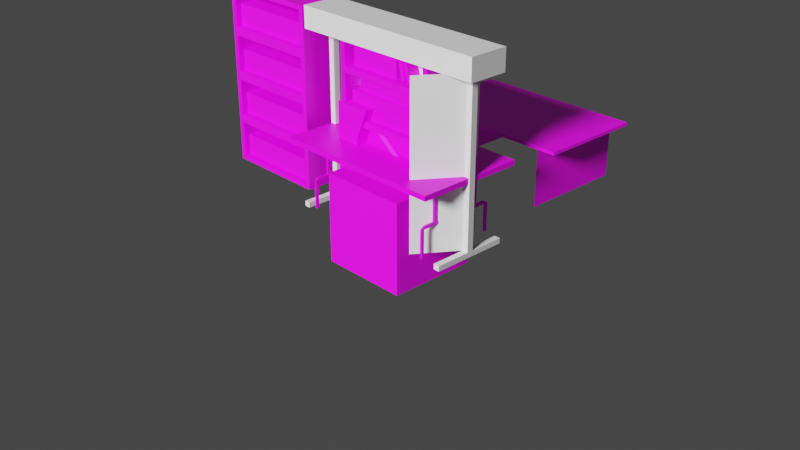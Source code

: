 # Source: Saad_Props.blend  (saved by Blender 2.91.10; exported with 4.5.12 LTS)
import bpy
from mathutils import Matrix  # noqa: F401  (used for matrix-valued properties, if any)

bpy.ops.wm.read_factory_settings(use_empty=True)
scene = bpy.context.scene
scene.name = 'Scene'

# ---- collections
col_collection = bpy.data.collections.new('Collection'); scene.collection.children.link(col_collection)
col_folding_tables = bpy.data.collections.new('Folding Tables'); scene.collection.children.link(col_folding_tables)
col_bookshelf = bpy.data.collections.new('Bookshelf'); scene.collection.children.link(col_bookshelf)
col_turnstile = bpy.data.collections.new('Turnstile'); scene.collection.children.link(col_turnstile)
col_electrical_box = bpy.data.collections.new('Electrical Box'); scene.collection.children.link(col_electrical_box)
col_stack_of_papers = bpy.data.collections.new('Stack of Papers'); scene.collection.children.link(col_stack_of_papers)
col_stapler = bpy.data.collections.new('Stapler'); scene.collection.children.link(col_stapler)

# ---- images (referenced by path relative to the original .blend; pixels are not part of the script)
import os
ASSET_DIR = os.environ.get("B2B_ASSET_DIR", "")  # directory of the original .blend (textures are referenced by path, not embedded)
HERE = os.path.dirname(os.path.abspath(__file__))  # packed textures are extracted next to this script under _unpacked/

def load_image(name, relpath, width, height, colorspace="sRGB"):
    """Load a texture the original file referenced (path relative to the .blend, or extracted next to this script)."""
    p = next((c for c in (os.path.join(HERE, relpath), os.path.join(ASSET_DIR, relpath)) if relpath and os.path.exists(c)), "")
    if p:
        img = bpy.data.images.load(p, check_existing=True)
        img.name = name
    else:  # same state as the original file: an image datablock whose file is absent (Cycles renders it pink)
        img = bpy.data.images.new(name, width, height)
        img.source = "FILE"
        img.filepath = "//" + (relpath or name)
    img.colorspace_settings.name = colorspace
    return img
img_uvmap_jpg = load_image('UVMap.jpg', 'UVMap.jpg', 1024, 1024, 'sRGB')
img_broom_png = load_image('Broom.png', 'Broom.png', 1024, 1024, 'sRGB')
img_sodacan_psd = load_image('SodaCan.psd', 'SodaCan.psd', 1024, 1024, 'sRGB')
img_foldingtable_png_001 = load_image('FoldingTable.png.001', 'FoldingTable.png', 1024, 1024, 'sRGB')
img_bookshelf_png = load_image('Bookshelf.png', 'Bookshelf.png', 1024, 1024, 'sRGB')
img_turnstile_png = load_image('Turnstile.png', 'Turnstile.png', 1024, 1024, 'sRGB')
img_elecbox_png_001 = load_image('ElecBox.png.001', 'ElecBox.png', 1024, 1024, 'sRGB')
img_elecbox_cover_psd_png = load_image('ElecBox_Cover.psd.png', 'ElecBox_Cover.psd.png', 1024, 1024, 'sRGB')

# ---- materials (node trees are filled in below, after node groups)
mat_uvmap = bpy.data.materials.new('UVMap')
mat_uvmap.use_transparent_shadow = False
mat_broom = bpy.data.materials.new('Broom')
mat_broom.use_transparent_shadow = False
mat_soda = bpy.data.materials.new('Soda')
mat_soda.use_transparent_shadow = False
mat_folding_table_1 = bpy.data.materials.new('Folding Table 1')
mat_folding_table_1.use_transparent_shadow = False
mat_bookshelf = bpy.data.materials.new('Bookshelf')
mat_bookshelf.use_transparent_shadow = False
mat_turnstile = bpy.data.materials.new('Turnstile')
mat_turnstile.use_transparent_shadow = False
mat_turnstile_tall = bpy.data.materials.new('Turnstile_Tall')
mat_turnstile_tall.use_transparent_shadow = False
mat_m_elecbox = bpy.data.materials.new('M_ElecBox')
mat_m_elecbox.use_transparent_shadow = False
mat_m_elecbox_cover = bpy.data.materials.new('M_ElecBox_Cover')
mat_m_elecbox_cover.use_transparent_shadow = False
mat_papers = bpy.data.materials.new('Papers')
mat_papers.use_transparent_shadow = False
mat_stapler = bpy.data.materials.new('Stapler')
mat_stapler.use_transparent_shadow = False

# ---- material node trees
mat_uvmap.use_nodes = True; mat_uvmap.node_tree.nodes.clear()
_N = mat_uvmap.node_tree.nodes; _L = mat_uvmap.node_tree.links
n0 = _N.new('ShaderNodeBsdfPrincipled'); n0.name = 'Principled BSDF'; n0.location = (10, 300)
n0.distribution = 'GGX'
n0.subsurface_method = 'BURLEY'
n0.inputs[3].default_value = 1.45
n0.inputs[27].default_value = (0.0, 0.0, 0.0, 1.0)
n0.inputs[28].default_value = 1.0
n1 = _N.new('ShaderNodeOutputMaterial'); n1.name = 'Material Output'; n1.location = (300, 300)
n2 = _N.new('ShaderNodeTexImage'); n2.name = 'Image Texture'; n2.location = (-323, 194)
n2.image = img_uvmap_jpg
_L.new(n0.outputs[0], n1.inputs[0])
_L.new(n2.outputs[0], n0.inputs[0])
n1.is_active_output = True
mat_broom.use_nodes = True; mat_broom.node_tree.nodes.clear()
_N = mat_broom.node_tree.nodes; _L = mat_broom.node_tree.links
n0 = _N.new('ShaderNodeBsdfPrincipled'); n0.name = 'Principled BSDF'; n0.location = (10, 300)
n0.distribution = 'GGX'
n0.subsurface_method = 'BURLEY'
n0.inputs[3].default_value = 1.45
n0.inputs[27].default_value = (0.0, 0.0, 0.0, 1.0)
n0.inputs[28].default_value = 1.0
n1 = _N.new('ShaderNodeOutputMaterial'); n1.name = 'Material Output'; n1.location = (300, 300)
n2 = _N.new('ShaderNodeTexImage'); n2.name = 'Image Texture'; n2.location = (-403, 231)
n2.image = img_broom_png
n2.interpolation = 'Closest'
_L.new(n0.outputs[0], n1.inputs[0])
_L.new(n2.outputs[0], n0.inputs[0])
n1.is_active_output = True
mat_soda.use_nodes = True; mat_soda.node_tree.nodes.clear()
_N = mat_soda.node_tree.nodes; _L = mat_soda.node_tree.links
n0 = _N.new('ShaderNodeBsdfPrincipled'); n0.name = 'Principled BSDF'; n0.location = (10, 300)
n0.distribution = 'GGX'
n0.subsurface_method = 'BURLEY'
n0.inputs[3].default_value = 1.45
n0.inputs[27].default_value = (0.0, 0.0, 0.0, 1.0)
n0.inputs[28].default_value = 1.0
n1 = _N.new('ShaderNodeOutputMaterial'); n1.name = 'Material Output'; n1.location = (300, 300)
n2 = _N.new('ShaderNodeTexImage'); n2.name = 'Image Texture'; n2.location = (-323, 194)
n2.image = img_sodacan_psd
n2.interpolation = 'Closest'
_L.new(n0.outputs[0], n1.inputs[0])
_L.new(n2.outputs[0], n0.inputs[0])
n1.is_active_output = True
mat_folding_table_1.use_nodes = True; mat_folding_table_1.node_tree.nodes.clear()
_N = mat_folding_table_1.node_tree.nodes; _L = mat_folding_table_1.node_tree.links
n0 = _N.new('ShaderNodeBsdfPrincipled'); n0.name = 'Principled BSDF'; n0.location = (10, 300)
n0.distribution = 'GGX'
n0.subsurface_method = 'BURLEY'
n0.inputs[3].default_value = 1.45
n0.inputs[27].default_value = (0.0, 0.0, 0.0, 1.0)
n0.inputs[28].default_value = 1.0
n1 = _N.new('ShaderNodeOutputMaterial'); n1.name = 'Material Output'; n1.location = (300, 300)
n2 = _N.new('ShaderNodeTexImage'); n2.name = 'Image Texture'; n2.location = (-533, 195)
n2.image = img_foldingtable_png_001
n2.interpolation = 'Closest'
_L.new(n0.outputs[0], n1.inputs[0])
_L.new(n2.outputs[0], n0.inputs[0])
_L.new(n2.outputs[1], n0.inputs[4])
n1.is_active_output = True
mat_bookshelf.use_nodes = True; mat_bookshelf.node_tree.nodes.clear()
_N = mat_bookshelf.node_tree.nodes; _L = mat_bookshelf.node_tree.links
n0 = _N.new('ShaderNodeBsdfPrincipled'); n0.name = 'Principled BSDF'; n0.location = (10, 300)
n0.distribution = 'GGX'
n0.subsurface_method = 'BURLEY'
n0.inputs[3].default_value = 1.45
n0.inputs[27].default_value = (0.0, 0.0, 0.0, 1.0)
n0.inputs[28].default_value = 1.0
n1 = _N.new('ShaderNodeOutputMaterial'); n1.name = 'Material Output'; n1.location = (300, 300)
n2 = _N.new('ShaderNodeTexImage'); n2.name = 'Image Texture.001'; n2.location = (-364, 220)
n2.image = img_bookshelf_png
n2.interpolation = 'Closest'
_L.new(n0.outputs[0], n1.inputs[0])
_L.new(n2.outputs[0], n0.inputs[0])
n1.is_active_output = True
mat_turnstile.use_nodes = True; mat_turnstile.node_tree.nodes.clear()
_N = mat_turnstile.node_tree.nodes; _L = mat_turnstile.node_tree.links
n0 = _N.new('ShaderNodeBsdfPrincipled'); n0.name = 'Principled BSDF'; n0.location = (10, 300)
n0.distribution = 'GGX'
n0.subsurface_method = 'BURLEY'
n0.inputs[3].default_value = 1.45
n0.inputs[27].default_value = (0.0, 0.0, 0.0, 1.0)
n0.inputs[28].default_value = 1.0
n1 = _N.new('ShaderNodeOutputMaterial'); n1.name = 'Material Output'; n1.location = (300, 300)
n2 = _N.new('ShaderNodeTexImage'); n2.name = 'Image Texture'; n2.location = (-334, 240)
n2.image = img_turnstile_png
_L.new(n0.outputs[0], n1.inputs[0])
_L.new(n2.outputs[0], n0.inputs[0])
n1.is_active_output = True
mat_turnstile_tall.use_nodes = True; mat_turnstile_tall.node_tree.nodes.clear()
_N = mat_turnstile_tall.node_tree.nodes; _L = mat_turnstile_tall.node_tree.links
n0 = _N.new('ShaderNodeBsdfPrincipled'); n0.name = 'Principled BSDF'; n0.location = (10, 300)
n0.distribution = 'GGX'
n0.subsurface_method = 'BURLEY'
n0.inputs[3].default_value = 1.45
n0.inputs[27].default_value = (0.0, 0.0, 0.0, 1.0)
n0.inputs[28].default_value = 1.0
n1 = _N.new('ShaderNodeOutputMaterial'); n1.name = 'Material Output'; n1.location = (300, 300)
_L.new(n0.outputs[0], n1.inputs[0])
n1.is_active_output = True
mat_m_elecbox.use_nodes = True; mat_m_elecbox.node_tree.nodes.clear()
_N = mat_m_elecbox.node_tree.nodes; _L = mat_m_elecbox.node_tree.links
n0 = _N.new('ShaderNodeBsdfPrincipled'); n0.name = 'Principled BSDF'; n0.location = (10, 300)
n0.distribution = 'GGX'
n0.subsurface_method = 'BURLEY'
n0.inputs[3].default_value = 1.45
n0.inputs[27].default_value = (0.0, 0.0, 0.0, 1.0)
n0.inputs[28].default_value = 1.0
n1 = _N.new('ShaderNodeOutputMaterial'); n1.name = 'Material Output'; n1.location = (300, 300)
n2 = _N.new('ShaderNodeTexImage'); n2.name = 'Image Texture'; n2.location = (-427, 242)
n2.image = img_elecbox_png_001
n2.interpolation = 'Closest'
_L.new(n0.outputs[0], n1.inputs[0])
_L.new(n2.outputs[0], n0.inputs[0])
n1.is_active_output = True
mat_m_elecbox_cover.use_nodes = True; mat_m_elecbox_cover.node_tree.nodes.clear()
_N = mat_m_elecbox_cover.node_tree.nodes; _L = mat_m_elecbox_cover.node_tree.links
n0 = _N.new('ShaderNodeBsdfPrincipled'); n0.name = 'Principled BSDF'; n0.location = (10, 300)
n0.distribution = 'GGX'
n0.subsurface_method = 'BURLEY'
n0.inputs[3].default_value = 1.45
n0.inputs[27].default_value = (0.0, 0.0, 0.0, 1.0)
n0.inputs[28].default_value = 1.0
n1 = _N.new('ShaderNodeOutputMaterial'); n1.name = 'Material Output'; n1.location = (300, 300)
n2 = _N.new('ShaderNodeTexImage'); n2.name = 'Image Texture'; n2.location = (-320, 220)
n2.image = img_elecbox_cover_psd_png
_L.new(n0.outputs[0], n1.inputs[0])
_L.new(n2.outputs[0], n0.inputs[0])
n1.is_active_output = True
mat_papers.use_nodes = True; mat_papers.node_tree.nodes.clear()
_N = mat_papers.node_tree.nodes; _L = mat_papers.node_tree.links
n0 = _N.new('ShaderNodeBsdfPrincipled'); n0.name = 'Principled BSDF'; n0.location = (10, 300)
n0.distribution = 'GGX'
n0.subsurface_method = 'BURLEY'
n0.inputs[3].default_value = 1.45
n0.inputs[27].default_value = (0.0, 0.0, 0.0, 1.0)
n0.inputs[28].default_value = 1.0
n1 = _N.new('ShaderNodeOutputMaterial'); n1.name = 'Material Output'; n1.location = (300, 300)
_L.new(n0.outputs[0], n1.inputs[0])
n1.is_active_output = True
mat_stapler.use_nodes = True; mat_stapler.node_tree.nodes.clear()
_N = mat_stapler.node_tree.nodes; _L = mat_stapler.node_tree.links
n0 = _N.new('ShaderNodeBsdfPrincipled'); n0.name = 'Principled BSDF'; n0.location = (10, 300)
n0.distribution = 'GGX'
n0.subsurface_method = 'BURLEY'
n0.inputs[3].default_value = 1.45
n0.inputs[27].default_value = (0.0, 0.0, 0.0, 1.0)
n0.inputs[28].default_value = 1.0
n1 = _N.new('ShaderNodeOutputMaterial'); n1.name = 'Material Output'; n1.location = (300, 300)
_L.new(n0.outputs[0], n1.inputs[0])
n1.is_active_output = True

# ---- world
world_world = bpy.data.worlds.new('World'); scene.world = world_world
world_world.use_nodes = True; world_world.node_tree.nodes.clear()
_N = world_world.node_tree.nodes; _L = world_world.node_tree.links
n0 = _N.new('ShaderNodeOutputWorld'); n0.name = 'World Output'; n0.location = (300, 300)
n1 = _N.new('ShaderNodeBackground'); n1.name = 'Background'; n1.location = (10, 300)
n1.inputs[0].default_value = (0.05088, 0.05088, 0.05088, 1.0)
_L.new(n1.outputs[0], n0.inputs[0])
n0.is_active_output = True
world_world.color = (0.05088, 0.05088, 0.05088)
world_world.use_sun_shadow = False
world_world.sun_shadow_jitter_overblur = 0.0

# ---- cameras
cam_camera = bpy.data.cameras.new('Camera')
cam_camera.clip_end = 100.0
cam_camera.ortho_scale = 7.314

# ---- lights
light_light = bpy.data.lights.new('Light', 'SUN')
light_light.transmission_factor = 0.0
light_light.angle = 0.1993
light_light.energy = 5.0
light_light.shadow_soft_size = 0.1
light_light.shadow_cascade_max_distance = 1000.0

# ---- meshes
me_cube_013 = bpy.data.meshes.new('Cube.013')
me_cube_013.from_pydata([(-1.0, -1.0, -1.0), (-1.0, -1.0, 1.0), (-1.0, 1.0, -1.0), (-1.0, 1.0, 1.0), (1.0, -1.0, -1.0), (1.0, -1.0, 1.0), (1.0, 1.0, -1.0), (1.0, 1.0, 1.0)], [], [(0, 1, 3, 2), (2, 3, 7, 6), (6, 7, 5, 4), (4, 5, 1, 0), (2, 6, 4, 0), (7, 3, 1, 5)])
_uv = me_cube_013.uv_layers.new(name='UVMap')
_uv.uv.foreach_set('vector', [0.375, 0.0, 0.625, 0.0, 0.625, 0.25, 0.375, 0.25, 0.375, 0.25, 0.625, 0.25, 0.625, 0.5, 0.375, 0.5, 0.375, 0.5, 0.625, 0.5, 0.625, 0.75, 0.375, 0.75, 0.375, 0.75, 0.625, 0.75, 0.625, 1.0, 0.375, 1.0, 0.125, 0.5, 0.375, 0.5, 0.375, 0.75, 0.125, 0.75, 0.625, 0.5, 0.875, 0.5, 0.875, 0.75, 0.625, 0.75])
me_cube_013.materials.append(mat_uvmap)
me_cube_013.use_remesh_fix_poles = True
me_cube_013.use_remesh_preserve_attributes = False
me_cube_013.use_mirror_vertex_groups = False
me_cube_013.update()
me_cube_015 = bpy.data.meshes.new('Cube.015')
me_cube_015.from_pydata([(-0.2265, -0.02782, 2.483e-08), (-0.1332, -0.02782, 0.4165), (-0.2265, 0.02782, 2.483e-08), (-0.1332, 0.02782, 0.4165), (0.2265, -0.02782, 2.483e-08), (0.1332, -0.02782, 0.4165), (0.2265, 0.02782, 2.483e-08), (0.1332, 0.02782, 0.4165), (0.0, 0.02519, 0.4165), (-0.02182, 0.0126, 0.4165), (-0.02182, -0.0126, 0.4165), (2.202e-09, -0.02519, 0.4165), (0.02182, -0.0126, 0.4165), (0.02182, 0.0126, 0.4165), (0.0, 0.02782, 0.4165), (0.0, -0.02782, 0.4165), (0.0, 0.02519, 1.663), (-0.02182, 0.0126, 1.663), (-0.02182, -0.0126, 1.663), (2.202e-09, -0.02519, 1.663), (0.02182, -0.0126, 1.663), (0.02182, 0.0126, 1.663), (1.407e-10, -4.145e-10, 1.663)], [], [(0, 1, 3, 2), (2, 3, 14, 7, 6), (6, 7, 5, 4), (4, 5, 15, 1, 0), (2, 6, 4, 0), (7, 14, 8, 13), (8, 14, 3, 9), (3, 1, 10, 9), (1, 15, 11, 10), (11, 15, 5, 12), (5, 7, 13, 12), (12, 13, 21, 20), (10, 11, 19, 18), (8, 9, 17, 16), (13, 8, 16, 21), (11, 12, 20, 19), (9, 10, 18, 17), (21, 16, 22), (19, 20, 22), (17, 18, 22), (20, 21, 22), (18, 19, 22), (16, 17, 22)])
_uv = me_cube_015.uv_layers.new(name='UVMap')
_uv.uv.foreach_set('vector', [0.8399, 0.1174, 0.8408, 0.8769, 0.7418, 0.877, 0.7409, 0.1175, 0.9932, 0.1299, 0.8272, 0.871, 0.5901, 0.871, 0.3531, 0.871, 0.2226, 0.1299, 0.8399, 0.1174, 0.8393, 0.8769, 0.7403, 0.8768, 0.7409, 0.1173, 0.9932, 0.1299, 0.8272, 0.871, 0.5901, 0.871, 0.3531, 0.871, 0.2226, 0.1299, 0.9932, 0.1299, 0.187, 0.1299, 0.187, 0.03094, 0.9932, 0.03094, 0.5096, 0.8884, 0.604, 0.8884, 0.604, 0.8903, 0.5886, 0.8992, 0.604, 0.8903, 0.604, 0.8884, 0.6985, 0.8884, 0.6195, 0.8992, 0.6985, 0.8884, 0.6985, 0.9279, 0.6195, 0.9171, 0.6195, 0.8992, 0.6985, 0.9279, 0.604, 0.9279, 0.604, 0.926, 0.6195, 0.9171, 0.604, 0.926, 0.604, 0.9279, 0.5096, 0.9279, 0.5886, 0.9171, 0.5096, 0.9279, 0.5096, 0.8884, 0.5886, 0.8992, 0.5886, 0.9171, 0.04787, 0.0006682, 0.06807, 0.0006682, 0.06807, 1.0, 0.04787, 1.0, 0.1287, 0.0006681, 0.1489, 0.0006681, 0.1489, 1.0, 0.1287, 1.0, 0.08828, 0.0006682, 0.1085, 0.0006681, 0.1085, 1.0, 0.08828, 1.0, 0.06807, 0.0006682, 0.08828, 0.0006682, 0.08828, 1.0, 0.06807, 1.0, 0.1489, 0.0006681, 0.1691, 0.0006681, 0.1691, 1.0, 0.1489, 1.0, 0.1085, 0.0006681, 0.1287, 0.0006681, 0.1287, 1.0, 0.1085, 1.0, 0.02098, 0.597, 0.01224, 0.602, 0.01224, 0.5919, 0.01224, 0.5818, 0.02098, 0.5869, 0.01224, 0.5919, 0.003499, 0.597, 0.003499, 0.5869, 0.01224, 0.5919, 0.02098, 0.5869, 0.02098, 0.597, 0.01224, 0.5919, 0.003499, 0.5869, 0.01224, 0.5818, 0.01224, 0.5919, 0.01224, 0.602, 0.003499, 0.597, 0.01224, 0.5919])
me_cube_015.materials.append(mat_broom)
me_cube_015.use_remesh_fix_poles = True
me_cube_015.use_remesh_preserve_attributes = False
me_cube_015.use_mirror_vertex_groups = False
me_cube_015.update()
me_cylinder = bpy.data.meshes.new('Cylinder')
me_cylinder.from_pydata([(4.657e-10, 0.06864, 7.451e-09), (0.0, 0.08, 0.01024), (0.0, 0.06864, 0.24), (0.0, 0.08, 0.2298), (0.05366, 0.0428, 7.451e-09), (0.06255, 0.04988, 0.01024), (0.05366, 0.0428, 0.24), (0.06255, 0.04988, 0.2298), (0.06692, -0.01527, 7.451e-09), (0.07799, -0.0178, 0.01024), (0.06692, -0.01527, 0.24), (0.07799, -0.0178, 0.2298), (0.02978, -0.06184, 7.451e-09), (0.03471, -0.07208, 0.01024), (0.02978, -0.06184, 0.24), (0.03471, -0.07208, 0.2298), (-0.02978, -0.06184, 7.451e-09), (-0.03471, -0.07208, 0.01024), (-0.02978, -0.06184, 0.24), (-0.03471, -0.07208, 0.2298), (-0.06692, -0.01527, 7.451e-09), (-0.07799, -0.0178, 0.01024), (-0.06692, -0.01527, 0.24), (-0.07799, -0.0178, 0.2298), (-0.05366, 0.0428, 7.451e-09), (-0.06255, 0.04988, 0.01024), (-0.05366, 0.0428, 0.24), (-0.06255, 0.04988, 0.2298), (-3.193e-09, -3.725e-09, 7.451e-09), (-3.808e-10, 0.06062, 0.2338), (0.04739, 0.0378, 0.2338), (0.0591, -0.01349, 0.2338), (0.0263, -0.05462, 0.2338), (-0.0263, -0.05462, 0.2338), (-0.0591, -0.01349, 0.2338), (-0.04739, 0.0378, 0.2338), (-3.671e-09, -3.845e-09, 0.2338)], [], [(25, 27, 3, 1), (9, 11, 15, 13), (13, 15, 19, 17), (17, 19, 23, 21), (21, 23, 27, 25), (5, 7, 11, 9), (10, 6, 30, 31), (1, 3, 7, 5), (1, 5, 4, 0), (7, 3, 2, 6), (5, 9, 8, 4), (11, 7, 6, 10), (9, 13, 12, 8), (15, 11, 10, 14), (13, 17, 16, 12), (19, 15, 14, 18), (17, 21, 20, 16), (23, 19, 18, 22), (21, 25, 24, 20), (27, 23, 22, 26), (25, 1, 0, 24), (3, 27, 26, 2), (12, 16, 28), (26, 22, 34, 35), (14, 10, 31, 32), (2, 26, 35, 29), (18, 14, 32, 33), (6, 2, 29, 30), (22, 18, 33, 34), (8, 12, 28), (0, 4, 28), (20, 24, 28), (4, 8, 28), (24, 0, 28), (16, 20, 28), (34, 33, 36), (30, 29, 36), (33, 32, 36), (29, 35, 36), (32, 31, 36), (35, 34, 36), (31, 30, 36)])
_uv = me_cylinder.uv_layers.new(name='UVMap')
_uv.uv.foreach_set('vector', [0.7118, 0.0001877, 0.7118, 0.4503, 0.5695, 0.4503, 0.5695, 0.0001877, 0.2848, 0.0001878, 0.2848, 0.4503, 0.1425, 0.4503, 0.1425, 0.0001877, 0.1425, 0.0001877, 0.1425, 0.4503, 0.0001876, 0.4503, 0.0001878, 0.0001876, 0.9965, 0.0001876, 0.9965, 0.4503, 0.8542, 0.4503, 0.8542, 0.0001876, 0.8542, 0.0001876, 0.8542, 0.4503, 0.7118, 0.4503, 0.7118, 0.0001877, 0.4272, 0.0001878, 0.4272, 0.4503, 0.2848, 0.4503, 0.2848, 0.0001878, 0.7906, 0.941, 0.604, 0.8978, 0.6247, 0.8712, 0.7827, 0.9083, 0.5695, 0.0001877, 0.5695, 0.4503, 0.4272, 0.4503, 0.4272, 0.0001878, 0.3247, 0.754, 0.2074, 0.7262, 0.224, 0.7047, 0.3186, 0.7276, 0.5715, 0.9397, 0.4685, 0.7257, 0.5215, 0.7249, 0.604, 0.8978, 0.2074, 0.7262, 0.1553, 0.6178, 0.1825, 0.6173, 0.224, 0.7047, 0.8031, 0.9926, 0.5715, 0.9397, 0.604, 0.8978, 0.7906, 0.941, 0.1553, 0.6178, 0.2081, 0.5101, 0.2252, 0.5312, 0.1825, 0.6173, 0.9888, 0.8445, 0.8031, 0.9926, 0.7906, 0.941, 0.9407, 0.8222, 0.2081, 0.5101, 0.3258, 0.4863, 0.32, 0.5127, 0.2252, 0.5312, 0.9888, 0.6069, 0.9888, 0.8445, 0.9407, 0.8222, 0.9413, 0.6307, 0.3258, 0.4863, 0.42, 0.5612, 0.3958, 0.5735, 0.32, 0.5127, 0.8031, 0.4588, 0.9888, 0.6069, 0.9413, 0.6307, 0.792, 0.5107, 0.42, 0.5612, 0.42, 0.681, 0.3954, 0.6695, 0.3958, 0.5735, 0.5715, 0.5117, 0.8031, 0.4588, 0.792, 0.5107, 0.6052, 0.5527, 0.42, 0.681, 0.3247, 0.754, 0.3186, 0.7276, 0.3954, 0.6695, 0.4685, 0.7257, 0.5715, 0.5117, 0.6052, 0.5527, 0.5215, 0.7249, 0.2693, 0.9103, 0.177, 0.9839, 0.1467, 0.8513, 0.6052, 0.5527, 0.792, 0.5107, 0.7849, 0.5437, 0.6265, 0.5788, 0.9407, 0.8222, 0.7906, 0.941, 0.7827, 0.9083, 0.9102, 0.8079, 0.5215, 0.7249, 0.6052, 0.5527, 0.6265, 0.5788, 0.5552, 0.7246, 0.9413, 0.6307, 0.9407, 0.8222, 0.9102, 0.8079, 0.9112, 0.6456, 0.604, 0.8978, 0.5215, 0.7249, 0.5552, 0.7246, 0.6247, 0.8712, 0.792, 0.5107, 0.9413, 0.6307, 0.9112, 0.6456, 0.7849, 0.5437, 0.2693, 0.7923, 0.2693, 0.9103, 0.1467, 0.8513, 0.0619, 0.7449, 0.177, 0.7187, 0.1467, 0.8513, 0.0619, 0.9576, 0.01069, 0.8513, 0.1467, 0.8513, 0.177, 0.7187, 0.2693, 0.7923, 0.1467, 0.8513, 0.01069, 0.8513, 0.0619, 0.7449, 0.1467, 0.8513, 0.177, 0.9839, 0.0619, 0.9576, 0.1467, 0.8513, 0.7849, 0.5437, 0.9112, 0.6456, 0.7422, 0.7257, 0.6247, 0.8712, 0.5552, 0.7246, 0.7422, 0.7257, 0.9112, 0.6456, 0.9102, 0.8079, 0.7422, 0.7257, 0.5552, 0.7246, 0.6265, 0.5788, 0.7422, 0.7257, 0.9102, 0.8079, 0.7827, 0.9083, 0.7422, 0.7257, 0.6265, 0.5788, 0.7849, 0.5437, 0.7422, 0.7257, 0.7827, 0.9083, 0.6247, 0.8712, 0.7422, 0.7257])
me_cylinder.materials.append(mat_soda)
me_cylinder.use_remesh_fix_poles = True
me_cylinder.use_remesh_preserve_attributes = False
me_cylinder.use_mirror_vertex_groups = False
me_cylinder.update()
me_plane = bpy.data.meshes.new('Plane')
me_plane.from_pydata([(0.9744, -0.6024, 0.7172), (0.9744, 0.6024, 0.7172), (0.9744, 0.6024, 0.7734), (0.9744, -0.6024, 0.7734), (0.7841, 0.2866, 0.7172), (0.7841, 0.2509, 0.7172), (0.7841, -0.2509, 0.7172), (0.7841, -0.2866, 0.7172), (0.7597, 0.2866, 0.7172), (0.7597, 0.2509, 0.7172), (0.7597, -0.2509, 0.7172), (0.7597, -0.2866, 0.7172), (0.7841, 0.2866, 0.3361), (0.7841, 0.2509, 0.3361), (0.7841, -0.2509, 0.3361), (0.7841, -0.2866, 0.3361), (0.7597, 0.2866, 0.3361), (0.7597, 0.2509, 0.3361), (0.7597, -0.2509, 0.3361), (0.7597, -0.2866, 0.3361), (0.7841, 0.2443, 0.3058), (0.7841, -0.2866, 0.3058), (0.7597, 0.2443, 0.3058), (0.7597, -0.2866, 0.3058), (0.7841, -0.4078, 0.3361), (0.7597, -0.4078, 0.3361), (0.7841, 0.4078, 0.3361), (0.7597, 0.4078, 0.3361), (0.7841, -0.4188, 0.3058), (0.7597, -0.4188, 0.3058), (0.7841, 0.4188, 0.3058), (0.7597, 0.4188, 0.3058), (0.7841, -0.4481, 0.3058), (0.7597, -0.4481, 0.3058), (0.7841, 0.4481, 0.3058), (0.7597, 0.4481, 0.3058), (0.7841, -0.4188, 0.0), (0.7597, -0.4188, 0.0), (0.7841, 0.4188, 0.0), (0.7597, 0.4188, 0.0), (0.7841, -0.4481, 0.0), (0.7597, -0.4481, 0.0), (0.7841, 0.4481, 0.0), (0.7597, 0.4481, 0.0), (-0.9744, -0.6024, 0.7172), (-0.9744, 0.6024, 0.7172), (-0.9744, 0.6024, 0.7734), (-0.9744, -0.6024, 0.7734), (-0.7841, 0.2866, 0.7172), (-0.7841, 0.2509, 0.7172), (-0.7841, -0.2509, 0.7172), (-0.7841, -0.2866, 0.7172), (-0.7597, 0.2866, 0.7172), (-0.7597, 0.2509, 0.7172), (-0.7597, -0.2509, 0.7172), (-0.7597, -0.2866, 0.7172), (-0.7841, 0.2866, 0.3361), (-0.7841, 0.2509, 0.3361), (-0.7841, -0.2509, 0.3361), (-0.7841, -0.2866, 0.3361), (-0.7597, 0.2866, 0.3361), (-0.7597, 0.2509, 0.3361), (-0.7597, -0.2509, 0.3361), (-0.7597, -0.2866, 0.3361), (-0.7841, 0.2443, 0.3058), (-0.7841, -0.2866, 0.3058), (-0.7597, 0.2443, 0.3058), (-0.7597, -0.2866, 0.3058), (-0.7841, -0.4078, 0.3361), (-0.7597, -0.4078, 0.3361), (-0.7841, 0.4078, 0.3361), (-0.7597, 0.4078, 0.3361), (-0.7841, -0.4188, 0.3058), (-0.7597, -0.4188, 0.3058), (-0.7841, 0.4188, 0.3058), (-0.7597, 0.4188, 0.3058), (-0.7841, -0.4481, 0.3058), (-0.7597, -0.4481, 0.3058), (-0.7841, 0.4481, 0.3058), (-0.7597, 0.4481, 0.3058), (-0.7841, -0.4188, 0.0), (-0.7597, -0.4188, 0.0), (-0.7841, 0.4188, 0.0), (-0.7597, 0.4188, 0.0), (-0.7841, -0.4481, 0.0), (-0.7597, -0.4481, 0.0), (-0.7841, 0.4481, 0.0), (-0.7597, 0.4481, 0.0), (0.0, -0.6024, 0.7172), (0.0, 0.6024, 0.7172)], [], [(4, 8, 1), (10, 18, 19, 11), (0, 11, 7), (8, 16, 17, 9), (6, 10, 9, 5), (4, 12, 16, 8), (0, 7, 6), (0, 6, 5, 1), (1, 5, 4), (1, 2, 3, 0), (15, 21, 14), (23, 29, 25, 19), (13, 20, 12), (5, 13, 12, 4), (11, 19, 15, 7), (6, 14, 18, 10), (7, 15, 14, 6), (9, 17, 13, 5), (16, 22, 17), (18, 23, 19), (21, 28, 29, 23), (20, 21, 23, 22), (13, 14, 21, 20), (22, 23, 18, 17), (17, 18, 14, 13), (22, 31, 30, 20), (19, 25, 24, 15), (15, 24, 28, 21), (16, 27, 31, 22), (20, 30, 26, 12), (12, 26, 27, 16), (31, 27, 35), (24, 32, 28), (29, 37, 41, 33), (30, 34, 26), (25, 33, 32, 24), (27, 26, 34, 35), (33, 41, 40, 32), (29, 33, 25), (39, 43, 42, 38), (36, 40, 41, 37), (31, 39, 38, 30), (32, 40, 36, 28), (34, 42, 43, 35), (30, 38, 42, 34), (35, 43, 39, 31), (28, 36, 37, 29), (47, 44, 88, 0, 3), (46, 2, 1, 89, 45), (48, 45, 52), (54, 55, 63, 62), (44, 51, 55), (52, 53, 61, 60), (50, 49, 53, 54), (48, 52, 60, 56), (44, 50, 51), (44, 45, 49, 50), (45, 48, 49), (45, 44, 47, 46), (59, 58, 65), (67, 63, 69, 73), (57, 56, 64), (49, 48, 56, 57), (55, 51, 59, 63), (50, 54, 62, 58), (51, 50, 58, 59), (53, 49, 57, 61), (60, 61, 66), (62, 63, 67), (65, 67, 73, 72), (64, 66, 67, 65), (57, 64, 65, 58), (66, 61, 62, 67), (61, 57, 58, 62), (66, 64, 74, 75), (63, 59, 68, 69), (59, 65, 72, 68), (60, 66, 75, 71), (64, 56, 70, 74), (56, 60, 71, 70), (75, 79, 71), (68, 72, 76), (73, 77, 85, 81), (74, 70, 78), (69, 68, 76, 77), (71, 79, 78, 70), (77, 76, 84, 85), (73, 69, 77), (83, 82, 86, 87), (80, 81, 85, 84), (75, 74, 82, 83), (76, 72, 80, 84), (78, 79, 87, 86), (74, 78, 86, 82), (79, 75, 83, 87), (72, 73, 81, 80), (8, 52, 45, 1), (9, 53, 52, 8), (10, 54, 53, 9), (11, 55, 54, 10), (0, 44, 55, 11), (2, 46, 47, 3)])
_uv = me_plane.uv_layers.new(name='UVMap')
_uv.uv.foreach_set('vector', [0.8135, 0.7484, 0.8135, 0.7544, 0.7877, 0.7319, 0.8606, 0.3205, 0.8669, 0.3205, 0.8669, 0.321, 0.8606, 0.321, 0.9011, 0.7264, 0.8714, 0.7539, 0.8712, 0.7473, 0.8606, 0.3135, 0.8669, 0.3135, 0.8669, 0.314, 0.8606, 0.314, 0.8664, 0.7475, 0.867, 0.7539, 0.8177, 0.7544, 0.8178, 0.7484, 0.8728, 0.3107, 0.8657, 0.3123, 0.8662, 0.3113, 0.8726, 0.31, 0.9011, 0.7264, 0.8712, 0.7473, 0.8664, 0.7475, 0.9011, 0.7264, 0.8664, 0.7475, 0.8178, 0.7484, 0.7877, 0.7319, 0.7877, 0.7319, 0.8178, 0.7484, 0.8135, 0.7484, 0.7877, 0.7319, 0.7734, 0.7297, 0.9137, 0.7259, 0.9011, 0.7264, 0.8651, 0.3214, 0.8645, 0.3212, 0.8653, 0.3207, 0.8675, 0.321, 0.8675, 0.3226, 0.8669, 0.3226, 0.8669, 0.321, 0.8659, 0.313, 0.8653, 0.3131, 0.8657, 0.3123, 0.8729, 0.3111, 0.8659, 0.313, 0.8657, 0.3123, 0.8728, 0.3107, 0.8715, 0.324, 0.8654, 0.3223, 0.8651, 0.3214, 0.8718, 0.3233, 0.8719, 0.3228, 0.8653, 0.3207, 0.8661, 0.3201, 0.8721, 0.3222, 0.8718, 0.3233, 0.8651, 0.3214, 0.8653, 0.3207, 0.8719, 0.3228, 0.8731, 0.3119, 0.8667, 0.3136, 0.8659, 0.313, 0.8729, 0.3111, 0.8669, 0.3135, 0.8675, 0.314, 0.8669, 0.314, 0.8669, 0.3205, 0.8675, 0.321, 0.8669, 0.321, 0.8645, 0.3212, 0.8637, 0.3226, 0.8631, 0.3221, 0.8638, 0.3209, 0.8653, 0.3131, 0.8645, 0.3212, 0.8638, 0.3209, 0.8644, 0.3133, 0.8659, 0.313, 0.8653, 0.3207, 0.8645, 0.3212, 0.8653, 0.3131, 0.8675, 0.314, 0.8675, 0.321, 0.8669, 0.3205, 0.8669, 0.314, 0.8667, 0.3136, 0.8661, 0.3201, 0.8653, 0.3207, 0.8659, 0.313, 0.8644, 0.3133, 0.8634, 0.3114, 0.864, 0.3108, 0.8653, 0.3131, 0.8654, 0.3223, 0.8646, 0.3231, 0.8642, 0.3227, 0.8651, 0.3214, 0.8651, 0.3214, 0.8642, 0.3227, 0.8637, 0.3226, 0.8645, 0.3212, 0.8669, 0.3135, 0.8669, 0.3119, 0.8675, 0.3119, 0.8675, 0.314, 0.8653, 0.3131, 0.864, 0.3108, 0.8646, 0.3107, 0.8657, 0.3123, 0.8657, 0.3123, 0.8646, 0.3107, 0.8651, 0.3102, 0.8662, 0.3113, 0.8675, 0.3119, 0.8669, 0.3119, 0.8675, 0.3114, 0.8642, 0.3227, 0.8637, 0.3231, 0.8637, 0.3226, 0.8675, 0.3226, 0.8715, 0.3226, 0.8715, 0.3232, 0.8675, 0.3232, 0.864, 0.3108, 0.8641, 0.3103, 0.8646, 0.3107, 0.8646, 0.3231, 0.8641, 0.3236, 0.8637, 0.3231, 0.8642, 0.3227, 0.8651, 0.3102, 0.8646, 0.3107, 0.8641, 0.3103, 0.8645, 0.3096, 0.8641, 0.3236, 0.8612, 0.3251, 0.8616, 0.3242, 0.8637, 0.3231, 0.8675, 0.3226, 0.8675, 0.3232, 0.8669, 0.3226, 0.8604, 0.3093, 0.8608, 0.3082, 0.8617, 0.3091, 0.8615, 0.3094, 0.8615, 0.324, 0.8616, 0.3242, 0.8612, 0.3251, 0.8604, 0.3243, 0.8634, 0.3114, 0.8604, 0.3093, 0.8615, 0.3094, 0.864, 0.3108, 0.8637, 0.3231, 0.8616, 0.3242, 0.8615, 0.324, 0.8637, 0.3226, 0.8641, 0.3103, 0.8617, 0.3091, 0.8608, 0.3082, 0.8645, 0.3096, 0.864, 0.3108, 0.8615, 0.3094, 0.8617, 0.3091, 0.8641, 0.3103, 0.8675, 0.3114, 0.8715, 0.3114, 0.8715, 0.3119, 0.8675, 0.3119, 0.8637, 0.3226, 0.8615, 0.324, 0.8604, 0.3243, 0.8631, 0.3221, 0.9147, 0.9179, 0.9011, 0.9142, 0.9031, 0.8203, 0.9011, 0.7264, 0.9137, 0.7259, 0.7734, 0.9184, 0.7734, 0.7297, 0.7877, 0.7319, 0.7856, 0.8236, 0.7877, 0.9152, 0.8153, 0.8963, 0.7877, 0.9152, 0.8151, 0.89, 0.8606, 0.3141, 0.8606, 0.3135, 0.8669, 0.3135, 0.8669, 0.3141, 0.9011, 0.9142, 0.8731, 0.8959, 0.8732, 0.8896, 0.8606, 0.3211, 0.8606, 0.3205, 0.8669, 0.3205, 0.8669, 0.3211, 0.8685, 0.8958, 0.8198, 0.8962, 0.8195, 0.89, 0.8688, 0.8897, 0.8728, 0.3107, 0.8726, 0.3101, 0.8662, 0.3114, 0.8658, 0.3124, 0.9011, 0.9142, 0.8685, 0.8958, 0.8731, 0.8959, 0.9011, 0.9142, 0.7877, 0.9152, 0.8198, 0.8962, 0.8685, 0.8958, 0.7877, 0.9152, 0.8153, 0.8963, 0.8198, 0.8962, 0.7877, 0.9152, 0.9011, 0.9142, 0.9147, 0.9179, 0.7734, 0.9184, 0.8652, 0.3215, 0.8654, 0.3208, 0.8645, 0.3212, 0.8675, 0.3135, 0.8669, 0.3135, 0.8669, 0.3119, 0.8675, 0.3119, 0.8659, 0.3131, 0.8658, 0.3124, 0.8654, 0.3132, 0.8729, 0.3112, 0.8728, 0.3107, 0.8658, 0.3124, 0.8659, 0.3131, 0.8716, 0.3241, 0.8718, 0.3233, 0.8652, 0.3215, 0.8655, 0.3224, 0.8719, 0.3229, 0.8721, 0.3223, 0.8661, 0.3202, 0.8654, 0.3208, 0.8718, 0.3233, 0.8719, 0.3229, 0.8654, 0.3208, 0.8652, 0.3215, 0.8731, 0.312, 0.8729, 0.3112, 0.8659, 0.3131, 0.8667, 0.3137, 0.8669, 0.3211, 0.8669, 0.3205, 0.8675, 0.3205, 0.8669, 0.3141, 0.8669, 0.3135, 0.8675, 0.3135, 0.8645, 0.3212, 0.8639, 0.321, 0.8631, 0.3222, 0.8637, 0.3227, 0.8654, 0.3132, 0.8645, 0.3134, 0.8639, 0.321, 0.8645, 0.3212, 0.8659, 0.3131, 0.8654, 0.3132, 0.8645, 0.3212, 0.8654, 0.3208, 0.8675, 0.3205, 0.8669, 0.3205, 0.8669, 0.3141, 0.8675, 0.3135, 0.8667, 0.3137, 0.8659, 0.3131, 0.8654, 0.3208, 0.8661, 0.3202, 0.8645, 0.3134, 0.8654, 0.3132, 0.864, 0.3109, 0.8634, 0.3114, 0.8655, 0.3224, 0.8652, 0.3215, 0.8642, 0.3228, 0.8646, 0.3232, 0.8652, 0.3215, 0.8645, 0.3212, 0.8637, 0.3227, 0.8642, 0.3228, 0.8669, 0.3211, 0.8675, 0.3205, 0.8675, 0.3227, 0.8669, 0.3227, 0.8654, 0.3132, 0.8658, 0.3124, 0.8646, 0.3108, 0.864, 0.3109, 0.8658, 0.3124, 0.8662, 0.3114, 0.8651, 0.3102, 0.8646, 0.3108, 0.8675, 0.3227, 0.8675, 0.3232, 0.8669, 0.3227, 0.8642, 0.3228, 0.8637, 0.3227, 0.8638, 0.3232, 0.8675, 0.3119, 0.8675, 0.3114, 0.8715, 0.3114, 0.8715, 0.3119, 0.864, 0.3109, 0.8646, 0.3108, 0.8641, 0.3103, 0.8646, 0.3232, 0.8642, 0.3228, 0.8638, 0.3232, 0.8641, 0.3237, 0.8651, 0.3102, 0.8645, 0.3097, 0.8641, 0.3103, 0.8646, 0.3108, 0.8641, 0.3237, 0.8638, 0.3232, 0.8616, 0.3243, 0.8612, 0.3252, 0.8675, 0.3119, 0.8669, 0.3119, 0.8675, 0.3114, 0.8604, 0.3094, 0.8615, 0.3094, 0.8617, 0.3091, 0.8608, 0.3083, 0.8615, 0.3241, 0.8604, 0.3244, 0.8612, 0.3252, 0.8616, 0.3243, 0.8634, 0.3114, 0.864, 0.3109, 0.8615, 0.3094, 0.8604, 0.3094, 0.8638, 0.3232, 0.8637, 0.3227, 0.8615, 0.3241, 0.8616, 0.3243, 0.8641, 0.3103, 0.8645, 0.3097, 0.8608, 0.3083, 0.8617, 0.3091, 0.864, 0.3109, 0.8641, 0.3103, 0.8617, 0.3091, 0.8615, 0.3094, 0.8675, 0.3232, 0.8675, 0.3227, 0.8715, 0.3227, 0.8715, 0.3232, 0.8637, 0.3227, 0.8631, 0.3222, 0.8604, 0.3244, 0.8615, 0.3241, 0.8135, 0.7544, 0.8151, 0.89, 0.7877, 0.9152, 0.7877, 0.7319, 0.8177, 0.7544, 0.8195, 0.89, 0.8151, 0.89, 0.8135, 0.7544, 0.867, 0.7539, 0.8688, 0.8897, 0.8195, 0.89, 0.8177, 0.7544, 0.8714, 0.7539, 0.8732, 0.8896, 0.8688, 0.8897, 0.867, 0.7539, 0.9011, 0.7264, 0.9011, 0.9142, 0.8732, 0.8896, 0.8714, 0.7539, -0.0002152, 0.9988, -0.0002152, -0.004597, 0.6406, 0.0004414, 0.6383, 1.0])
me_plane.materials.append(mat_folding_table_1)
me_plane.use_remesh_fix_poles = True
me_plane.use_remesh_preserve_attributes = False
me_plane.use_mirror_x = True
me_plane.use_mirror_vertex_groups = False
me_plane.update()
me_plane_001 = bpy.data.meshes.new('Plane.001')
me_plane_001.from_pydata([(-0.9744, -0.6024, 0.6409), (0.9744, -0.6024, 0.6409), (-0.9744, 0.6024, 0.6409), (0.9744, 0.6024, 0.6409), (-0.9744, 0.6024, 0.6758), (-0.9744, -0.6024, 0.6758), (0.9744, -0.6024, 0.6758), (0.9744, 0.6024, 0.6758), (-0.7601, -0.6024, 0.6409), (0.7601, -0.6024, 0.6409), (0.7601, 0.6024, 0.6409), (-0.7601, 0.6024, 0.6409), (-0.7601, -0.6024, 0.0), (0.7601, -0.6024, 0.0), (0.7601, 0.6024, 0.0), (-0.7601, 0.6024, 0.0), (-0.9744, -0.6024, 0.6409), (-0.9744, 0.6024, 0.6409), (-0.7601, -0.6024, 0.6409), (-0.7601, 0.6024, 0.6409)], [], [(9, 10, 3, 1), (1, 3, 7, 6), (2, 0, 5, 4), (8, 9, 1, 6, 5, 0), (10, 11, 2, 4, 7, 3), (5, 6, 7, 4), (16, 17, 19, 18), (8, 11, 10, 9), (9, 10, 14, 13), (8, 11, 15, 12)])
_uv = me_plane_001.uv_layers.new(name='UVMap')
_uv.uv.foreach_set('vector', [0.6875, 0.751, 0.8868, 0.7492, 0.8871, 0.7847, 0.6878, 0.7865, 0.9796, 0.7319, 0.9796, 0.8592, 0.998, 0.8592, 0.9737, 0.7319, 0.9737, 0.7319, 0.9737, 0.8592, 0.9677, 0.8592, 0.992, 0.7319, 0.9677, 0.7545, 0.9677, 0.9152, 0.9677, 0.9378, 0.9618, 0.9378, 0.9618, 0.7319, 0.9677, 0.7319, 0.9618, 0.7545, 0.9618, 0.9152, 0.9618, 0.9378, 0.9801, 0.9378, 0.9801, 0.7319, 0.9618, 0.7319, 0.001171, 0.9959, 0.001171, 0.001038, 0.6405, 0.001038, 0.6405, 0.9959, 0.6914, 0.7945, 0.8907, 0.7927, 0.891, 0.8281, 0.6917, 0.8299, 0.6749, 0.946, 0.6731, 0.7466, 0.9246, 0.7443, 0.9264, 0.9437, 0.6453, 0.6641, 0.6453, 0.01166, 0.9923, 0.01166, 0.9923, 0.6641, 0.6488, 0.6583, 0.6488, 0.0164, 0.9903, 0.0164, 0.9903, 0.6583])
me_plane_001.materials.append(mat_folding_table_1)
me_plane_001.use_remesh_fix_poles = True
me_plane_001.use_remesh_preserve_attributes = False
me_plane_001.use_mirror_vertex_groups = False
me_plane_001.update()
me_cube = bpy.data.meshes.new('Cube')
me_cube.from_pydata([(-0.5982, 0.2169, 0.0), (-0.5982, 0.2169, 2.0), (0.5982, -0.2169, 2.0), (0.5982, 0.2169, 0.0), (0.5982, 0.2169, 2.0), (-0.5982, -0.2169, 0.5), (0.5982, -0.2169, 1.5), (-0.5982, -0.2169, 1.5), (-0.5982, -0.2169, 2.0), (0.5982, -0.2169, 0.5), (0.5982, -0.2169, 0.0), (-0.5982, -0.2169, 0.0), (-0.5982, -0.2169, 1.0), (0.5982, -0.2169, 1.0), (-0.5384, -0.2169, 1.55), (-0.5384, -0.2169, 1.95), (0.5384, -0.2169, 1.95), (0.5384, -0.2169, 1.55), (-0.5384, -0.2169, 1.05), (-0.5384, -0.2169, 1.45), (0.5384, -0.2169, 1.45), (0.5384, -0.2169, 1.05), (-0.5384, -0.2169, 0.55), (-0.5384, -0.2169, 0.95), (0.5384, -0.2169, 0.95), (0.5384, -0.2169, 0.55), (0.5384, -0.2169, 0.45), (0.5384, -0.2169, 0.05), (-0.5384, -0.2169, 0.05), (-0.5384, -0.2169, 0.45), (-0.5384, 0.1299, 1.95), (0.5384, 0.1299, 1.95), (-0.5384, 0.1299, 1.45), (0.5384, 0.1299, 1.45), (-0.5384, 0.1299, 0.95), (0.5384, 0.1299, 0.95), (0.5384, 0.1299, 0.45), (-0.5384, 0.1299, 0.45), (-0.5384, 0.1299, 1.79), (2.384e-07, 0.1299, 1.95), (0.5384, 0.1299, 1.79), (-0.5384, 0.1299, 1.29), (0.5384, 0.1299, 1.29), (2.384e-07, 0.1299, 1.45), (-0.5384, 0.1299, 0.7904), (0.5384, 0.1299, 0.7904), (2.384e-07, 0.1299, 0.95), (0.5384, 0.1299, 0.2904), (-0.5384, 0.1299, 0.2904), (2.384e-07, 0.1299, 0.45), (2.384e-07, 0.1299, 0.2904), (2.384e-07, 0.1299, 0.7904), (2.384e-07, 0.1299, 1.29), (2.384e-07, 0.1299, 1.79), (0.5384, -0.1481, 1.79), (0.5384, -0.1481, 1.55), (2.384e-07, -0.1481, 1.55), (-0.5384, -0.1481, 1.55), (0.5384, -0.1481, 1.29), (0.5384, -0.1481, 1.05), (2.384e-07, -0.1481, 1.05), (-0.5384, -0.1481, 1.05), (0.5384, -0.1481, 0.7904), (0.5384, -0.1481, 0.55), (2.384e-07, -0.1481, 0.55), (-0.5384, -0.1481, 0.55), (0.5384, -0.1481, 0.2904), (0.5384, -0.1481, 0.05), (2.384e-07, -0.1481, 0.05), (-0.5384, -0.1481, 1.79), (-0.5384, -0.1481, 1.29), (-0.5384, -0.1481, 0.7904), (-0.5384, -0.1481, 0.05), (-0.5384, -0.1481, 0.2904), (2.384e-07, -0.1481, 0.2904), (2.384e-07, -0.1481, 0.7904), (2.384e-07, -0.1481, 1.29), (2.384e-07, -0.1481, 1.79)], [], [(7, 8, 1), (4, 2, 6), (0, 3, 10, 11), (4, 1, 8, 2), (3, 9, 10), (3, 13, 9), (3, 4, 6, 13), (0, 1, 4, 3), (11, 5, 0), (5, 12, 0), (12, 7, 1, 0), (6, 2, 16, 17), (10, 9, 26, 27), (9, 13, 24, 25), (6, 7, 19, 20), (17, 16, 54, 55), (2, 8, 15, 16), (7, 6, 17, 14), (8, 7, 14, 15), (30, 15, 69, 38), (13, 6, 20, 21), (7, 12, 18, 19), (12, 13, 21, 18), (21, 20, 58, 59), (12, 5, 22, 23), (5, 9, 25, 22), (13, 12, 23, 24), (16, 31, 40, 54), (9, 5, 29, 26), (5, 11, 28, 29), (11, 10, 27, 28), (53, 39, 30, 38), (52, 43, 32, 41), (51, 46, 34, 44), (50, 49, 37, 48), (72, 28, 27, 67, 68), (25, 63, 64, 65, 22), (21, 59, 60, 61, 18), (17, 55, 56, 57, 14), (20, 19, 32, 43, 33), (29, 28, 72, 73), (24, 23, 34, 46, 35), (26, 29, 37, 49, 36), (15, 14, 57, 69), (34, 23, 71, 44), (16, 15, 30, 39, 31), (37, 29, 73, 48), (47, 36, 49, 50), (45, 51, 75, 62), (45, 35, 46, 51), (53, 38, 69, 77), (42, 33, 43, 52), (51, 44, 71, 75), (40, 31, 39, 53), (68, 74, 73, 72), (67, 66, 74, 68), (64, 75, 71, 65), (63, 62, 75, 64), (60, 76, 70, 61), (59, 58, 76, 60), (56, 77, 69, 57), (55, 54, 77, 56), (40, 53, 77, 54), (50, 48, 73, 74), (52, 41, 70, 76), (47, 50, 74, 66), (42, 52, 76, 58), (23, 22, 65, 71), (19, 18, 61, 70), (32, 19, 70, 41), (20, 33, 42, 58), (24, 35, 45, 62), (25, 24, 62, 63), (27, 26, 66, 67), (26, 36, 47, 66)])
_uv = me_cube.uv_layers.new(name='UVMap')
_uv.uv.foreach_set('vector', [0.0002676, 0.2213, 0.0002676, 0.103, 0.103, 0.103, 0.3862, 0.103, 0.4889, 0.103, 0.4889, 0.2213, 0.103, 0.5764, 0.3862, 0.5764, 0.3862, 0.6791, 0.103, 0.6791, 0.3862, 0.103, 0.103, 0.103, 0.103, 0.0002675, 0.3862, 0.0002676, 0.3862, 0.5764, 0.4889, 0.4581, 0.4889, 0.5764, 0.3862, 0.5764, 0.4889, 0.3397, 0.4889, 0.4581, 0.3862, 0.5764, 0.3862, 0.103, 0.4889, 0.2213, 0.4889, 0.3397, 0.103, 0.5764, 0.103, 0.103, 0.3862, 0.103, 0.3862, 0.5764, 0.0002676, 0.5764, 0.0002675, 0.4581, 0.103, 0.5764, 0.0002675, 0.4581, 0.0002676, 0.3397, 0.103, 0.5764, 0.0002676, 0.3397, 0.0002676, 0.2213, 0.103, 0.103, 0.103, 0.5764, 0.4894, 0.1186, 0.4894, 0.0002679, 0.5036, 0.0121, 0.5036, 0.1068, 0.4894, 0.4737, 0.4894, 0.3554, 0.5036, 0.3672, 0.5036, 0.4619, 0.4894, 0.3554, 0.4894, 0.237, 0.5036, 0.2488, 0.5036, 0.3435, 0.4894, 0.1186, 0.7726, 0.1186, 0.7585, 0.1305, 0.5036, 0.1305, 0.3378, 0.6796, 0.3378, 0.7743, 0.3215, 0.7366, 0.3215, 0.6796, 0.4894, 0.0002679, 0.7726, 0.0002675, 0.7585, 0.0121, 0.5036, 0.0121, 0.7726, 0.1186, 0.4894, 0.1186, 0.5036, 0.1068, 0.7585, 0.1068, 0.7726, 0.0002675, 0.7726, 0.1186, 0.7585, 0.1068, 0.7585, 0.0121, 0.8269, 0.8284, 0.7448, 0.8284, 0.7611, 0.7906, 0.8269, 0.7906, 0.4894, 0.237, 0.4894, 0.1186, 0.5036, 0.1305, 0.5036, 0.2252, 0.7726, 0.1186, 0.7726, 0.237, 0.7585, 0.2252, 0.7585, 0.1305, 0.7726, 0.237, 0.4894, 0.237, 0.5036, 0.2252, 0.7585, 0.2252, 0.8552, 0.0002675, 0.8552, 0.09496, 0.839, 0.05718, 0.839, 0.0002675, 0.7726, 0.237, 0.7726, 0.3554, 0.7585, 0.3435, 0.7585, 0.2488, 0.7726, 0.3554, 0.4894, 0.3554, 0.5036, 0.3435, 0.7585, 0.3435, 0.4894, 0.237, 0.7726, 0.237, 0.7585, 0.2488, 0.5036, 0.2488, 0.3378, 0.7743, 0.2557, 0.7743, 0.2557, 0.7366, 0.3215, 0.7366, 0.4894, 0.3554, 0.7726, 0.3554, 0.7585, 0.3672, 0.5036, 0.3672, 0.7726, 0.3554, 0.7726, 0.4737, 0.7585, 0.4619, 0.7585, 0.3672, 0.7726, 0.4737, 0.4894, 0.4737, 0.5036, 0.4619, 0.7585, 0.4619, 0.6168, 0.6133, 0.6168, 0.6511, 0.4894, 0.6511, 0.4894, 0.6133, 0.6168, 0.8536, 0.6168, 0.8158, 0.7443, 0.8158, 0.7443, 0.8536, 0.8723, 0.6133, 0.8723, 0.6511, 0.7448, 0.6511, 0.7448, 0.6133, 0.1277, 0.8186, 0.1277, 0.8564, 0.0002675, 0.8564, 0.0002675, 0.8186, 0.0002675, 0.6959, 0.0002675, 0.6796, 0.2552, 0.6796, 0.2552, 0.6959, 0.1277, 0.6959, 0.9997, 0.4743, 0.9997, 0.4906, 0.8723, 0.4906, 0.7448, 0.4906, 0.7448, 0.4743, 0.4894, 0.9926, 0.4894, 0.9763, 0.6168, 0.9763, 0.7443, 0.9763, 0.7443, 0.9926, 0.7443, 0.4743, 0.7443, 0.4906, 0.6168, 0.4906, 0.4894, 0.4906, 0.4894, 0.4743, 0.4894, 0.7337, 0.7443, 0.7337, 0.7443, 0.8158, 0.6168, 0.8158, 0.4894, 0.8158, 0.3504, 0.857, 0.2557, 0.857, 0.2557, 0.8407, 0.3126, 0.8407, 0.9997, 0.7331, 0.7448, 0.7331, 0.7448, 0.6511, 0.8723, 0.6511, 0.9997, 0.6511, 0.2552, 0.9385, 0.0002675, 0.9385, 0.0002675, 0.8564, 0.1277, 0.8564, 0.2552, 0.8564, 0.7448, 0.8284, 0.7448, 0.7337, 0.7611, 0.7337, 0.7611, 0.7906, 0.7732, 0.0955, 0.8552, 0.0955, 0.839, 0.1333, 0.7732, 0.1333, 0.7443, 0.7331, 0.4894, 0.7331, 0.4894, 0.6511, 0.6168, 0.6511, 0.7443, 0.6511, 0.3504, 0.7749, 0.3504, 0.857, 0.3126, 0.8407, 0.3126, 0.7749, 0.2552, 0.8186, 0.2552, 0.8564, 0.1277, 0.8564, 0.1277, 0.8186, 0.9997, 0.6133, 0.8723, 0.6133, 0.8723, 0.5475, 0.9997, 0.5475, 0.9997, 0.6133, 0.9997, 0.6511, 0.8723, 0.6511, 0.8723, 0.6133, 0.6168, 0.6133, 0.4894, 0.6133, 0.4894, 0.5475, 0.6168, 0.5475, 0.4894, 0.8536, 0.4894, 0.8158, 0.6168, 0.8158, 0.6168, 0.8536, 0.8723, 0.6133, 0.7448, 0.6133, 0.7448, 0.5475, 0.8723, 0.5475, 0.7443, 0.6133, 0.7443, 0.6511, 0.6168, 0.6511, 0.6168, 0.6133, 0.1277, 0.6959, 0.1277, 0.7528, 0.0002675, 0.7528, 0.0002675, 0.6959, 0.2552, 0.6959, 0.2552, 0.7528, 0.1277, 0.7528, 0.1277, 0.6959, 0.8723, 0.4906, 0.8723, 0.5475, 0.7448, 0.5475, 0.7448, 0.4906, 0.9997, 0.4906, 0.9997, 0.5475, 0.8723, 0.5475, 0.8723, 0.4906, 0.6168, 0.9763, 0.6168, 0.9194, 0.7443, 0.9194, 0.7443, 0.9763, 0.4894, 0.9763, 0.4894, 0.9194, 0.6168, 0.9194, 0.6168, 0.9763, 0.6168, 0.4906, 0.6168, 0.5475, 0.4894, 0.5475, 0.4894, 0.4906, 0.7443, 0.4906, 0.7443, 0.5475, 0.6168, 0.5475, 0.6168, 0.4906, 0.7443, 0.6133, 0.6168, 0.6133, 0.6168, 0.5475, 0.7443, 0.5475, 0.1277, 0.8186, 0.0002675, 0.8186, 0.0002675, 0.7528, 0.1277, 0.7528, 0.6168, 0.8536, 0.7443, 0.8536, 0.7443, 0.9194, 0.6168, 0.9194, 0.2552, 0.8186, 0.1277, 0.8186, 0.1277, 0.7528, 0.2552, 0.7528, 0.4894, 0.8536, 0.6168, 0.8536, 0.6168, 0.9194, 0.4894, 0.9194, 0.8552, 0.0955, 0.8552, 0.1902, 0.839, 0.1902, 0.839, 0.1333, 0.4204, 0.6796, 0.4204, 0.7743, 0.4041, 0.7743, 0.4041, 0.7174, 0.3383, 0.6796, 0.4204, 0.6796, 0.4041, 0.7174, 0.3383, 0.7174, 0.8552, 0.09496, 0.7732, 0.09496, 0.7732, 0.05718, 0.839, 0.05718, 0.9857, 0.9867, 0.9036, 0.9867, 0.9036, 0.949, 0.9694, 0.949, 0.9857, 0.8921, 0.9857, 0.9867, 0.9694, 0.949, 0.9694, 0.8921, 0.3509, 0.7749, 0.4456, 0.7749, 0.4078, 0.7912, 0.3509, 0.7912, 0.4456, 0.7749, 0.4456, 0.857, 0.4078, 0.857, 0.4078, 0.7912])
me_cube.materials.append(mat_bookshelf)
me_cube.use_remesh_fix_poles = True
me_cube.use_remesh_preserve_attributes = False
me_cube.use_mirror_vertex_groups = False
me_cube.update()
me_cube_003 = bpy.data.meshes.new('Cube.003')
me_cube_003.from_pydata([(-0.5982, 0.2169, 0.0), (-0.5982, 0.2169, 2.0), (0.5982, -0.2169, 2.0), (0.5982, 0.2169, 0.0), (0.5982, 0.2169, 2.0), (-0.5982, -0.2169, 0.5), (0.5982, -0.2169, 1.5), (-0.5982, -0.2169, 1.5), (-0.5982, -0.2169, 2.0), (0.5982, -0.2169, 0.5), (0.5982, -0.2169, 0.0), (-0.5982, -0.2169, 0.0), (-0.5982, -0.2169, 1.0), (0.5982, -0.2169, 1.0), (-0.5384, -0.2169, 1.535), (-0.5384, -0.2169, 1.95), (0.5384, -0.2169, 1.95), (0.5384, -0.2169, 1.535), (-0.5384, -0.2169, 1.035), (-0.5384, -0.2169, 1.465), (0.5384, -0.2169, 1.465), (0.5384, -0.2169, 1.035), (-0.5384, -0.2169, 0.5349), (-0.5384, -0.2169, 0.9651), (0.5384, -0.2169, 0.9651), (0.5384, -0.2169, 0.5349), (0.5384, -0.2169, 0.4651), (0.5384, -0.2169, 0.05), (-0.5384, -0.2169, 0.05), (-0.5384, -0.2169, 0.4651), (-0.5384, 0.1299, 1.95), (0.5384, 0.1299, 1.95), (-0.5384, 0.1299, 1.465), (0.5384, 0.1299, 1.465), (-0.5384, 0.1299, 0.9651), (0.5384, 0.1299, 0.9651), (0.5384, 0.1299, 0.4651), (-0.5384, 0.1299, 0.4651), (-0.5384, 0.1299, 1.535), (0.5384, 0.1299, 1.535), (-0.5384, 0.1299, 1.035), (0.5384, 0.1299, 1.035), (-0.5384, 0.1299, 0.5349), (0.5384, 0.1299, 0.5349), (0.5384, 0.1299, 0.05), (-0.5384, 0.1299, 0.05)], [], [(7, 8, 1), (4, 2, 6), (0, 3, 10, 11), (4, 1, 8, 2), (3, 9, 10), (3, 13, 9), (3, 4, 6, 13), (0, 1, 4, 3), (11, 5, 0), (5, 12, 0), (12, 7, 1, 0), (6, 2, 16, 17), (10, 9, 26, 27), (9, 13, 24, 25), (6, 7, 19, 20), (2, 8, 15, 16), (7, 6, 17, 14), (8, 7, 14, 15), (13, 6, 20, 21), (7, 12, 18, 19), (12, 13, 21, 18), (12, 5, 22, 23), (5, 9, 25, 22), (13, 12, 23, 24), (9, 5, 29, 26), (5, 11, 28, 29), (11, 10, 27, 28), (39, 31, 30, 38), (44, 36, 37, 45), (41, 33, 32, 40), (45, 28, 27, 44), (25, 43, 42, 22), (21, 41, 40, 18), (17, 39, 38, 14), (20, 19, 32, 33), (24, 23, 34, 35), (26, 29, 37, 36), (16, 15, 30, 31), (25, 24, 35, 43), (23, 22, 42, 34), (27, 26, 36, 44), (29, 28, 45, 37), (15, 14, 38, 30), (17, 16, 31, 39), (19, 18, 40, 32), (21, 20, 33, 41), (43, 35, 34, 42)])
_uv = me_cube_003.uv_layers.new(name='UVMap')
_uv.uv.foreach_set('vector', [0.561, 0.7446, 0.561, 0.8784, 0.445, 0.8784, 0.1249, 0.8784, 0.008835, 0.8784, 0.008835, 0.7446, 0.445, 0.3433, 0.1249, 0.3433, 0.1249, 0.2272, 0.445, 0.2272, 0.1249, 0.8784, 0.445, 0.8784, 0.445, 0.9944, 0.1249, 0.9944, 0.1249, 0.3433, 0.008835, 0.477, 0.008835, 0.3433, 0.1249, 0.3433, 0.008835, 0.6108, 0.008835, 0.477, 0.1249, 0.3433, 0.1249, 0.8784, 0.008835, 0.7446, 0.008835, 0.6108, 0.445, 0.3433, 0.445, 0.8784, 0.1249, 0.8784, 0.1249, 0.3433, 0.561, 0.3433, 0.561, 0.477, 0.445, 0.3433, 0.561, 0.477, 0.561, 0.6108, 0.445, 0.3433, 0.561, 0.6108, 0.561, 0.7446, 0.445, 0.8784, 0.445, 0.3433, 0.4942, 0.7947, 0.4942, 0.98, 0.4721, 0.9614, 0.4721, 0.8077, 0.4942, 0.239, 0.4942, 0.4243, 0.4721, 0.4113, 0.4721, 0.2575, 0.4942, 0.4243, 0.4942, 0.6095, 0.4721, 0.5966, 0.4721, 0.4372, 0.4942, 0.7947, 0.051, 0.7947, 0.07316, 0.7818, 0.4721, 0.7818, 0.4942, 0.98, 0.051, 0.98, 0.07316, 0.9614, 0.4721, 0.9614, 0.051, 0.7947, 0.4942, 0.7947, 0.4721, 0.8077, 0.07316, 0.8077, 0.051, 0.98, 0.051, 0.7947, 0.07316, 0.8077, 0.07316, 0.9614, 0.4942, 0.6095, 0.4942, 0.7947, 0.4721, 0.7818, 0.4721, 0.6224, 0.051, 0.7947, 0.051, 0.6095, 0.07316, 0.6224, 0.07316, 0.7818, 0.051, 0.6095, 0.4942, 0.6095, 0.4721, 0.6224, 0.07316, 0.6224, 0.051, 0.6095, 0.051, 0.4243, 0.07316, 0.4372, 0.07316, 0.5966, 0.051, 0.4243, 0.4942, 0.4243, 0.4721, 0.4372, 0.07316, 0.4372, 0.4942, 0.6095, 0.051, 0.6095, 0.07316, 0.5966, 0.4721, 0.5966, 0.4942, 0.4243, 0.051, 0.4243, 0.07316, 0.4113, 0.4721, 0.4113, 0.051, 0.4243, 0.051, 0.239, 0.07316, 0.2575, 0.07316, 0.4113, 0.051, 0.239, 0.4942, 0.239, 0.4721, 0.2575, 0.07316, 0.2575, 0.4424, 0.6254, 0.4424, 0.7506, 0.1177, 0.7506, 0.1177, 0.6254, 0.4424, 0.6254, 0.4424, 0.7506, 0.1177, 0.7506, 0.1177, 0.6254, 0.4424, 0.6209, 0.4424, 0.7506, 0.1177, 0.7506, 0.1177, 0.6209, 0.1177, 0.6254, 0.1177, 0.5209, 0.4424, 0.5209, 0.4424, 0.6254, 0.4424, 0.5163, 0.4424, 0.6209, 0.1177, 0.6209, 0.1177, 0.5163, 0.4424, 0.5163, 0.4424, 0.6209, 0.1177, 0.6209, 0.1177, 0.5163, 0.4424, 0.5209, 0.4424, 0.6254, 0.1177, 0.6254, 0.1177, 0.5209, 0.4424, 0.8552, 0.1177, 0.8552, 0.1177, 0.7506, 0.4424, 0.7506, 0.4424, 0.8552, 0.1177, 0.8552, 0.1177, 0.7506, 0.4424, 0.7506, 0.4424, 0.8552, 0.1177, 0.8552, 0.1177, 0.7506, 0.4424, 0.7506, 0.4424, 0.8552, 0.1177, 0.8552, 0.1177, 0.7506, 0.4424, 0.7506, 0.5469, 0.6209, 0.5469, 0.7506, 0.4424, 0.7506, 0.4424, 0.6209, 0.01309, 0.7506, 0.01309, 0.6209, 0.1177, 0.6209, 0.1177, 0.7506, 0.5469, 0.6254, 0.5469, 0.7506, 0.4424, 0.7506, 0.4424, 0.6254, 0.01309, 0.7506, 0.01309, 0.6254, 0.1177, 0.6254, 0.1177, 0.7506, 0.01309, 0.7506, 0.01309, 0.6254, 0.1177, 0.6254, 0.1177, 0.7506, 0.5469, 0.6254, 0.5469, 0.7506, 0.4424, 0.7506, 0.4424, 0.6254, 0.01309, 0.7506, 0.01309, 0.6209, 0.1177, 0.6209, 0.1177, 0.7506, 0.5469, 0.6209, 0.5469, 0.7506, 0.4424, 0.7506, 0.4424, 0.6209, 0.4424, 0.6209, 0.4424, 0.7506, 0.1177, 0.7506, 0.1177, 0.6209])
me_cube_003.materials.append(mat_bookshelf)
me_cube_003.use_remesh_fix_poles = True
me_cube_003.use_remesh_preserve_attributes = False
me_cube_003.use_mirror_vertex_groups = False
me_cube_003.update()
me_cube_002 = bpy.data.meshes.new('Cube.002')
me_cube_002.from_pydata([(-0.2237, -0.1014, 0.0), (-0.2237, -0.1014, 0.2028), (-0.2237, 0.1014, 0.0), (-0.2237, 0.1014, 0.2028), (0.2237, -0.1014, 0.0), (0.2237, -0.1014, 0.2028), (0.2237, 0.1014, 0.0), (0.2237, 0.1014, 0.2028)], [], [(0, 1, 3, 2), (6, 7, 5, 4), (4, 5, 1, 0), (7, 3, 1, 5)])
_uv = me_cube_002.uv_layers.new(name='UVMap')
_uv.uv.foreach_set('vector', [0.4584, 0.2132, 0.255, 0.2132, 0.255, 0.009824, 0.4584, 0.009824, 0.4017, 0.2075, 0.2083, 0.2075, 0.2083, 0.01422, 0.4017, 0.01422, 0.9995, 1.001, 0.5791, 1.001, 0.5791, 0.5157, 0.9995, 0.5157, 0.5628, 0.5164, 0.5628, 0.00125, 0.9989, 0.00125, 0.9989, 0.5164])
me_cube_002.materials.append(mat_bookshelf)
me_cube_002.use_remesh_fix_poles = True
me_cube_002.use_remesh_preserve_attributes = False
me_cube_002.use_mirror_vertex_groups = False
me_cube_002.update()
me_cube_004 = bpy.data.meshes.new('Cube.004')
me_cube_004.from_pydata([(-0.1355, -0.1014, 0.0), (-0.1355, -0.1014, 0.2788), (-0.1355, 0.1014, 0.0), (-0.1355, 0.1014, 0.2788), (0.1355, -0.1014, 0.0), (0.1355, -0.1014, 0.2788), (0.1355, 0.1014, 0.0), (0.1355, 0.1014, 0.2788)], [], [(0, 1, 3, 2), (6, 7, 5, 4), (4, 5, 1, 0), (7, 3, 1, 5), (2, 6, 4, 0), (2, 3, 7, 6)])
_uv = me_cube_004.uv_layers.new(name='UVMap')
_uv.uv.foreach_set('vector', [0.4508, 0.5333, 0.17, 0.5333, 0.17, 0.3289, 0.4508, 0.3289, 0.3535, 0.2075, 0.07977, 0.2075, 0.07977, 0.008377, 0.3535, 0.008377, 0.9892, 1.003, 0.5772, 1.003, 0.5772, 0.6114, 0.9892, 0.6114, 0.7088, 0.515, 0.7088, 0.1243, 0.9987, 0.1243, 0.9987, 0.515, 0.7064, 0.5153, 0.7064, 0.1238, 0.9994, 0.1238, 0.9994, 0.5153, 0.6793, 0.1258, 0.9579, 0.1258, 0.9579, 0.5148, 0.6793, 0.5148])
me_cube_004.materials.append(mat_bookshelf)
me_cube_004.use_remesh_fix_poles = True
me_cube_004.use_remesh_preserve_attributes = False
me_cube_004.use_mirror_vertex_groups = False
me_cube_004.update()
me_cube_005 = bpy.data.meshes.new('Cube.005')
me_cube_005.from_pydata([(-0.3342, -0.1014, 0.0), (-0.3342, -0.1014, 0.2552), (-0.3342, 0.1014, 0.0), (-0.3342, 0.1014, 0.2552), (0.3342, -0.1014, 0.0), (0.3342, -0.1014, 0.2552), (0.3342, 0.1014, 0.0), (0.3342, 0.1014, 0.2552)], [], [(0, 1, 3, 2), (6, 7, 5, 4), (4, 5, 1, 0), (7, 3, 1, 5)])
_uv = me_cube_005.uv_layers.new(name='UVMap')
_uv.uv.foreach_set('vector', [0.4265, 0.1889, 0.1889, 0.1889, 0.1889, 0.0, 0.4265, 0.0, 0.5437, 0.1992, 0.3061, 0.1992, 0.3061, 0.01035, 0.5437, 0.01035, 0.9864, 1.001, 0.5788, 1.001, 0.5788, 0.5162, 0.9864, 0.5162, 0.5645, 0.5156, 0.5645, 2.667e-05, 1.001, 2.66e-05, 1.001, 0.5156])
me_cube_005.materials.append(mat_bookshelf)
me_cube_005.use_remesh_fix_poles = True
me_cube_005.use_remesh_preserve_attributes = False
me_cube_005.use_mirror_vertex_groups = False
me_cube_005.update()
me_cube_006 = bpy.data.meshes.new('Cube.006')
me_cube_006.from_pydata([(-0.4501, -0.1014, 0.0), (-0.4501, -0.1014, 0.2552), (-0.4501, 0.1014, 0.0), (-0.4501, 0.1014, 0.2552), (0.4501, -0.1014, 0.0), (0.4501, -0.1014, 0.2552), (0.4501, 0.1014, 0.0), (0.4501, 0.1014, 0.2552), (-7.451e-09, 0.1014, 0.2552), (-7.451e-09, -0.1014, 0.0), (2.235e-08, -0.1014, 0.2552)], [], [(0, 1, 3, 2), (6, 7, 5, 4), (9, 10, 1, 0), (8, 3, 1, 10), (7, 8, 10, 5), (4, 5, 10, 9)])
_uv = me_cube_006.uv_layers.new(name='UVMap')
_uv.uv.foreach_set('vector', [0.3937, 0.4639, 0.1983, 0.4639, 0.1983, 0.3086, 0.3937, 0.3086, 0.3507, 1.0, 0.1553, 1.0, 0.1553, 0.8447, 0.3507, 0.8447, 0.9987, 1.004, 0.5785, 1.004, 0.5785, 0.563, 0.9987, 0.563, 0.5647, 0.5124, 0.5647, 0.06318, 0.9994, 0.06318, 0.9994, 0.5124, 0.8477, 0.5166, 0.8477, 0.0625, 1.003, 0.0625, 1.003, 0.5166, 1.0, 0.9516, 0.5801, 0.9516, 0.5801, 0.5172, 1.0, 0.5172])
me_cube_006.materials.append(mat_bookshelf)
me_cube_006.use_remesh_fix_poles = True
me_cube_006.use_remesh_preserve_attributes = False
me_cube_006.use_mirror_vertex_groups = False
me_cube_006.update()
me_cube_007 = bpy.data.meshes.new('Cube.007')
me_cube_007.from_pydata([(-0.3004, -0.1014, 0.0), (-0.3004, -0.1014, 0.2552), (-0.3004, 0.1014, 0.0), (-0.3004, 0.1014, 0.2552), (0.3004, -0.1014, 0.0), (0.3004, -0.1014, 0.2552), (0.3004, 0.1014, 0.0), (0.3004, 0.1014, 0.2552)], [], [(0, 1, 3, 2), (6, 7, 5, 4), (4, 5, 1, 0), (7, 3, 1, 5)])
_uv = me_cube_007.uv_layers.new(name='UVMap')
_uv.uv.foreach_set('vector', [0.1033, 0.2155, 0.002463, 0.2155, 0.002463, 0.002594, 0.1033, 0.002594, 0.002285, 0.004145, 0.1031, 0.004145, 0.1031, 0.2171, 0.002285, 0.2171, 0.9833, 0.9994, 0.5789, 0.9994, 0.5789, 0.5169, 0.9833, 0.5169, 0.5641, 0.5172, 0.5641, 0.000218, 0.9994, 0.000218, 0.9994, 0.5172])
me_cube_007.materials.append(mat_bookshelf)
me_cube_007.use_remesh_fix_poles = True
me_cube_007.use_remesh_preserve_attributes = False
me_cube_007.use_mirror_vertex_groups = False
me_cube_007.update()
me_cube_008 = bpy.data.meshes.new('Cube.008')
me_cube_008.from_pydata([(0.0, -0.1014, 0.0), (-0.06303, -0.1014, 0.2473), (0.0, 0.1014, 0.0), (-0.06303, 0.1014, 0.2473), (0.05173, -0.1014, 0.01319), (-0.01131, -0.1014, 0.2605), (0.05173, 0.1014, 0.01319), (-0.01131, 0.1014, 0.2605), (0.0, -0.1014, 0.0), (0.0, 0.1014, 0.0)], [], [(0, 1, 3, 2), (6, 7, 5, 4), (4, 5, 1, 0), (7, 3, 1, 5), (8, 9, 6, 4)])
_uv = me_cube_008.uv_layers.new(name='UVMap')
_uv.uv.foreach_set('vector', [0.2278, 0.2057, 0.02042, 0.2057, 0.02042, 0.04087, 0.2278, 0.04087, 0.217, 0.2025, 0.02139, 0.2025, 0.02139, 0.04701, 0.217, 0.04701, 1.0, 0.7811, 0.5769, 0.7811, 0.5769, 0.7194, 1.0, 0.7194, 0.5623, 0.2961, 0.5623, 0.2327, 1.0, 0.2327, 1.0, 0.2961, 0.9982, 0.2966, 0.5649, 0.2966, 0.5649, 0.2323, 0.9982, 0.2323])
me_cube_008.materials.append(mat_bookshelf)
me_cube_008.use_remesh_fix_poles = True
me_cube_008.use_remesh_preserve_attributes = False
me_cube_008.use_mirror_vertex_groups = False
me_cube_008.update()
me_cube_009 = bpy.data.meshes.new('Cube.009')
me_cube_009.from_pydata([(0.0, -0.1014, 0.0), (-0.08465, -0.1014, 0.2407), (0.0, 0.1014, 0.0), (-0.08465, 0.1014, 0.2407), (0.05036, -0.1014, 0.01771), (-0.03429, -0.1014, 0.2584), (0.05036, 0.1014, 0.01771), (-0.03429, 0.1014, 0.2584), (0.0, -0.1014, 0.0), (0.0, 0.1014, 0.0)], [], [(0, 1, 3, 2), (6, 7, 5, 4), (4, 5, 1, 0), (7, 3, 1, 5), (8, 9, 6, 4)])
_uv = me_cube_009.uv_layers.new(name='UVMap')
_uv.uv.foreach_set('vector', [0.4167, 0.1999, 0.1911, 0.1999, 0.1911, 0.02052, 0.4167, 0.02052, 0.2835, 0.2128, 0.02415, 0.2128, 0.02415, 0.00667, 0.2835, 0.00667, 0.9835, 0.5633, 0.5624, 0.5633, 0.5624, 0.5171, 0.9835, 0.5171, 0.5638, 0.06128, 0.5638, 0.002309, 0.9994, 0.002309, 0.9994, 0.06128, 1.0, 0.05983, 0.564, 0.05983, 0.564, 0.002668, 1.0, 0.002668])
me_cube_009.materials.append(mat_bookshelf)
me_cube_009.use_remesh_fix_poles = True
me_cube_009.use_remesh_preserve_attributes = False
me_cube_009.use_mirror_vertex_groups = False
me_cube_009.update()
me_cube_010 = bpy.data.meshes.new('Cube.010')
me_cube_010.from_pydata([(-0.6059, -0.2562, 0.0), (-0.6059, -0.2562, 1.169), (-0.6059, 0.2562, 0.0), (-0.6059, 0.2562, 1.169), (-0.3314, -0.2562, 0.0), (-0.1931, -0.2562, 1.169), (-0.3314, 0.2562, 0.0), (-0.1931, 0.2562, 1.169), (0.5017, -0.2306, 0.8552), (0.4263, -0.2306, 0.8689), (0.4263, 0.2306, 0.8689), (0.4485, 0.2562, 0.8649), (0.4795, 0.2562, 0.8593), (0.5017, 0.2306, 0.8552), (0.476, 0.2306, 1.143), (0.4257, 0.2306, 0.0), (0.4257, -0.2306, -9.313e-10), (0.476, -0.2306, 1.143), (0.5023, 0.2306, 0.0), (0.5023, -0.2306, -9.313e-10), (0.5513, -0.2306, 1.129), (0.5513, 0.2306, 1.129), (0.4798, -0.2562, -9.313e-10), (0.5344, -0.2562, 1.162), (0.4798, 0.2562, 0.0), (0.5344, 0.2562, 1.162), (0.4482, -0.2562, -9.313e-10), (0.5034, -0.2562, 1.167), (0.4482, 0.2562, 0.0), (0.5034, 0.2562, 1.167), (0.4795, -0.2562, 0.8593), (0.4485, -0.2562, 0.8649), (-0.3314, 0.2562, 0.842), (-0.3314, -0.2562, 0.842)], [], [(3, 7, 32), (32, 7, 5, 33), (33, 5, 1), (7, 3, 1, 5), (29, 11, 10, 14), (31, 30, 23, 27), (12, 11, 29, 25), (29, 27, 23, 25), (21, 20, 17, 14), (8, 19, 16, 9), (13, 21, 14, 10), (8, 20, 23, 30), (20, 21, 25, 23), (13, 18, 24, 12), (11, 28, 15, 10), (14, 17, 27, 29), (9, 16, 26, 31), (21, 13, 12, 25), (18, 13, 10, 15), (24, 28, 11, 12), (17, 9, 31, 27), (19, 8, 30, 22), (20, 8, 9, 17), (26, 22, 30, 31), (4, 33, 1, 0), (6, 32, 33, 4), (2, 3, 32, 6), (0, 1, 3, 2)])
_uv = me_cube_010.uv_layers.new(name='UVMap')
_uv.uv.foreach_set('vector', [0.1259, 0.3564, 0.0002228, 0.3564, 0.04236, 0.2567, 0.5642, 0.2567, 0.5642, 0.3649, 0.4082, 0.3649, 0.4082, 0.2567, 0.3656, 0.2567, 0.4077, 0.3564, 0.282, 0.3564, 0.5642, 0.3649, 0.5642, 0.4906, 0.4082, 0.4906, 0.4082, 0.3649, 0.3702, 0.7126, 0.3746, 0.6196, 0.3848, 0.6203, 0.3811, 0.7041, 0.3178, 0.6261, 0.3286, 0.6251, 0.3304, 0.7123, 0.3221, 0.7126, 0.3651, 0.6186, 0.3746, 0.6196, 0.3702, 0.7126, 0.3605, 0.7121, 0.3239, 0.8572, 0.3221, 0.7126, 0.3304, 0.7123, 0.3356, 0.857, 0.2914, 0.8515, 0.2878, 0.712, 0.3115, 0.7119, 0.3146, 0.8509, 0.2862, 0.6245, 0.2937, 0.3568, 0.3177, 0.3575, 0.3082, 0.6266, 0.4077, 0.6185, 0.4057, 0.7049, 0.3811, 0.7041, 0.3848, 0.6203, 0.3392, 0.6246, 0.3407, 0.7113, 0.3304, 0.7123, 0.3286, 0.6251, 0.3407, 0.7113, 0.3487, 0.8471, 0.3356, 0.857, 0.3304, 0.7123, 0.3548, 0.6178, 0.3506, 0.3576, 0.3609, 0.3575, 0.3651, 0.6186, 0.3746, 0.6196, 0.3705, 0.3573, 0.3809, 0.3572, 0.3848, 0.6203, 0.3146, 0.8509, 0.3115, 0.7119, 0.3221, 0.7126, 0.3239, 0.8572, 0.3082, 0.6266, 0.3177, 0.3575, 0.3284, 0.3579, 0.3178, 0.6261, 0.3506, 0.7027, 0.3548, 0.6178, 0.3651, 0.6186, 0.3605, 0.7121, 0.4044, 0.3568, 0.4077, 0.6185, 0.3848, 0.6203, 0.3809, 0.3572, 0.3609, 0.3575, 0.3705, 0.3573, 0.3746, 0.6196, 0.3651, 0.6186, 0.3115, 0.7119, 0.3082, 0.6266, 0.3178, 0.6261, 0.3221, 0.7126, 0.3487, 0.3586, 0.3392, 0.6246, 0.3286, 0.6251, 0.3381, 0.3582, 0.2878, 0.712, 0.2862, 0.6245, 0.3082, 0.6266, 0.3115, 0.7119, 0.3284, 0.3579, 0.3381, 0.3582, 0.3286, 0.6251, 0.3178, 0.6261, 0.3656, 0.0002228, 0.3656, 0.2567, 0.282, 0.3564, 0.282, 0.0002228, 0.5642, 0.0002228, 0.5642, 0.2567, 0.4082, 0.2567, 0.4082, 0.0002228, 0.1259, 0.0002228, 0.1259, 0.3564, 0.04236, 0.2567, 0.04236, 0.0002228, 0.282, 0.0002228, 0.282, 0.3564, 0.1259, 0.3564, 0.1259, 0.0002228])
me_cube_010.materials.append(mat_turnstile)
me_cube_010.use_remesh_fix_poles = True
me_cube_010.use_remesh_preserve_attributes = False
me_cube_010.use_mirror_vertex_groups = False
me_cube_010.update()
me_circle_001 = bpy.data.meshes.new('Circle.001')
me_circle_001.from_pydata([(-6.67e-09, 0.2134, 0.003022), (-0.1848, 0.1067, 0.003022), (-0.1848, -0.1067, 0.003022), (2.749e-08, -0.2134, 0.003022), (0.1848, -0.1067, 0.003022), (0.1848, 0.1067, 0.003022), (-6.67e-09, 0.2134, 0.0261), (-0.1848, 0.1067, 0.0261), (-0.1848, -0.1067, 0.0261), (2.749e-08, -0.2134, 0.0261), (0.1848, -0.1067, 0.0261), (0.1848, 0.1067, 0.0261), (6.209e-10, -1.242e-09, 0.02812), (-0.09242, 0.1601, 0.0261), (-0.09242, -0.1601, 0.0261), (0.1848, 6.088e-09, 0.0261), (-0.1199, -0.04665, 0.02812), (-0.1748, -0.02883, 0.02812), (-0.1748, 0.02883, 0.02812), (-0.1199, 0.04665, 0.02812), (-0.08605, -3.495e-09, 0.02812), (0.01957, 0.1272, 0.02812), (0.06242, 0.1658, 0.02812), (0.1124, 0.1369, 0.02812), (0.1004, 0.08055, 0.02812), (0.04303, 0.07452, 0.02812), (0.1004, -0.08055, 0.02812), (0.1124, -0.1369, 0.02812), (0.06242, -0.1658, 0.02812), (0.01957, -0.1272, 0.02812), (0.04303, -0.07452, 0.02812), (-0.245, -0.04665, 0.7389), (-0.299, -0.02883, 0.7294), (-0.299, 0.02883, 0.7294), (-0.245, 0.04665, 0.7389), (-0.2117, -3.526e-09, 0.7448), (0.08212, 0.2355, 0.7389), (0.1246, 0.2734, 0.7294), (0.1745, 0.2446, 0.7294), (0.1629, 0.1889, 0.7389), (0.1058, 0.1833, 0.7448), (0.1629, -0.1889, 0.7389), (0.1745, -0.2446, 0.7294), (0.1246, -0.2734, 0.7294), (0.08212, -0.2355, 0.7389), (0.1058, -0.1833, 0.7448)], [], [(5, 0, 6, 11), (3, 4, 10, 9), (1, 2, 8, 7), (4, 5, 11, 15, 10), (2, 3, 9, 14, 8), (0, 1, 7, 13, 6), (15, 11, 23, 24), (14, 9, 28, 29), (13, 7, 18, 19), (27, 26, 41, 42), (14, 12, 20, 16), (7, 8, 17, 18), (8, 14, 16, 17), (12, 13, 19, 20), (24, 23, 38, 39), (12, 15, 24, 25), (6, 13, 21, 22), (11, 6, 22, 23), (13, 12, 25, 21), (20, 19, 34, 35), (10, 15, 26, 27), (15, 12, 30, 26), (12, 14, 29, 30), (9, 10, 27, 28), (31, 35, 34, 33, 32), (36, 40, 39, 38, 37), (41, 45, 44, 43, 42), (21, 25, 40, 36), (28, 27, 42, 43), (25, 24, 39, 40), (29, 28, 43, 44), (17, 16, 31, 32), (30, 29, 44, 45), (18, 17, 32, 33), (26, 30, 45, 41), (19, 18, 33, 34), (22, 21, 36, 37), (16, 20, 35, 31), (23, 22, 37, 38)])
_uv = me_circle_001.uv_layers.new(name='UVMap')
_uv.uv.foreach_set('vector', [0.2141, 0.357, 0.2857, 0.4775, 0.2664, 0.4777, 0.2064, 0.3722, 0.0002228, 0.4792, 0.06883, 0.3568, 0.07865, 0.3735, 0.01735, 0.4783, 0.2131, 0.6032, 0.07288, 0.605, 0.08234, 0.5882, 0.2037, 0.5889, 0.06883, 0.3568, 0.2141, 0.357, 0.2064, 0.3722, 0.1427, 0.3709, 0.07865, 0.3735, 0.07288, 0.605, 0.0002228, 0.4792, 0.01735, 0.4783, 0.04808, 0.534, 0.08234, 0.5882, 0.2857, 0.4775, 0.2131, 0.6032, 0.2037, 0.5889, 0.2366, 0.5344, 0.2664, 0.4777, 0.1427, 0.3709, 0.2064, 0.3722, 0.2224, 0.4142, 0.1891, 0.4209, 0.04808, 0.534, 0.01735, 0.4783, 0.04565, 0.4434, 0.0682, 0.4688, 0.2366, 0.5344, 0.2037, 0.5889, 0.1594, 0.5818, 0.1702, 0.5496, 0.4174, 0.836, 0.4117, 0.802, 0.8433, 0.8019, 0.8433, 0.8364, 0.04808, 0.534, 0.1425, 0.4798, 0.1424, 0.5296, 0.1145, 0.5496, 0.2037, 0.5889, 0.08234, 0.5882, 0.1249, 0.5819, 0.1594, 0.5818, 0.08234, 0.5882, 0.04808, 0.534, 0.1145, 0.5496, 0.1249, 0.5819, 0.1425, 0.4798, 0.2366, 0.5344, 0.1702, 0.5496, 0.1424, 0.5296, 0.5682, 0.03462, 0.5739, 0.0006141, 0.9998, 0.0002228, 0.9998, 0.03471, 0.1425, 0.4798, 0.1427, 0.3709, 0.1891, 0.4209, 0.1856, 0.455, 0.2664, 0.4777, 0.2366, 0.5344, 0.2169, 0.4691, 0.2397, 0.444, 0.2064, 0.3722, 0.2664, 0.4777, 0.2397, 0.444, 0.2224, 0.4142, 0.2366, 0.5344, 0.1425, 0.4798, 0.1856, 0.455, 0.2169, 0.4691, 0.8433, 0.4918, 0.8398, 0.5261, 0.4082, 0.5256, 0.4082, 0.4911, 0.07865, 0.3735, 0.1427, 0.3709, 0.09595, 0.4207, 0.06281, 0.4134, 0.1427, 0.3709, 0.1425, 0.4798, 0.09939, 0.4548, 0.09595, 0.4207, 0.1425, 0.4798, 0.04808, 0.534, 0.0682, 0.4688, 0.09939, 0.4548, 0.01735, 0.4783, 0.07865, 0.3735, 0.06281, 0.4134, 0.04565, 0.4434, 0.6177, 0.1837, 0.6177, 0.2182, 0.5849, 0.2289, 0.5647, 0.201, 0.5849, 0.1731, 0.6177, 0.3307, 0.5849, 0.3413, 0.5647, 0.3134, 0.5849, 0.2856, 0.6177, 0.2962, 0.6177, 0.24, 0.6177, 0.2745, 0.5849, 0.2851, 0.5647, 0.2572, 0.5849, 0.2293, 0.5681, 0.1032, 0.5647, 0.06892, 0.9998, 0.06919, 0.9997, 0.1037, 0.4173, 0.6993, 0.4172, 0.6649, 0.8431, 0.6639, 0.8432, 0.6984, 0.5647, 0.06892, 0.5682, 0.03462, 0.9998, 0.03471, 0.9998, 0.06919, 0.4116, 0.7333, 0.4173, 0.6993, 0.8432, 0.6984, 0.8432, 0.7329, 0.8341, 0.5945, 0.8398, 0.6285, 0.4082, 0.629, 0.4082, 0.5945, 0.4082, 0.7677, 0.4116, 0.7333, 0.8432, 0.7329, 0.8433, 0.7674, 0.8341, 0.5601, 0.8341, 0.5945, 0.4082, 0.5945, 0.4082, 0.5601, 0.4117, 0.802, 0.4082, 0.7677, 0.8433, 0.7674, 0.8433, 0.8019, 0.8398, 0.5261, 0.8341, 0.5601, 0.4082, 0.5601, 0.4082, 0.5256, 0.5738, 0.1372, 0.5681, 0.1032, 0.9997, 0.1037, 0.9997, 0.1381, 0.8398, 0.6285, 0.8433, 0.6628, 0.4082, 0.6635, 0.4082, 0.629, 0.5737, 0.1717, 0.5738, 0.1372, 0.9997, 0.1381, 0.9996, 0.1726])
me_circle_001.materials.append(mat_turnstile)
me_circle_001.use_remesh_fix_poles = True
me_circle_001.use_remesh_preserve_attributes = False
me_circle_001.use_mirror_vertex_groups = False
me_circle_001.update()
me_cube_011 = bpy.data.meshes.new('Cube.011')
me_cube_011.from_pydata([(-1.14, -0.2184, 1.837), (-1.14, -0.2184, 2.075), (-1.14, 0.2184, 1.837), (-1.14, 0.2184, 2.075), (1.14, -0.2184, 1.837), (1.14, -0.2184, 2.075), (1.14, 0.2184, 1.837), (1.14, 0.2184, 2.075), (-0.9869, 0.03599, 1.837), (-0.9869, -0.03599, 1.837), (-0.9193, 0.03599, 1.837), (-0.9193, -0.03599, 1.837), (0.9871, -0.03603, 1.837), (0.9871, 0.03603, 1.837), (0.9193, -0.03603, 1.837), (0.9193, 0.03603, 1.837), (-0.9869, 0.03599, 0.05776), (-0.9869, -0.03599, 0.05776), (-0.9193, 0.03599, 0.05776), (-0.9193, -0.03599, 0.05776), (0.9871, -0.03603, 0.05776), (0.9871, 0.03603, 0.05776), (0.9193, -0.03603, 0.05776), (0.9193, 0.03603, 0.05776), (-0.9869, 0.0, 0.0), (-0.9193, 0.0, 0.0), (0.9871, 0.0, 0.0), (0.9193, 0.0, 0.0), (-0.9193, 0.4205, 0.05776), (-0.9869, 0.4205, 0.05776), (-0.9869, -0.4205, 0.05776), (-0.9193, -0.4205, 0.05776), (0.9193, -0.421, 0.05776), (0.9871, -0.421, 0.05776), (0.9871, 0.421, 0.05776), (0.9193, 0.421, 0.05776), (-0.9193, 0.4205, 0.0), (-0.9869, 0.4205, 0.0), (-0.9869, -0.4205, 0.0), (-0.9193, -0.4205, 0.0), (0.9193, -0.421, 0.0), (0.9871, -0.421, 0.0), (0.9871, 0.421, 0.0), (0.9193, 0.421, 0.0), (0.05846, 0.07446, 1.837), (-0.05835, 0.07446, 1.837), (5.463e-05, 0.2184, 1.837), (-0.05835, -0.07446, 1.837), (0.05846, -0.07446, 1.837), (5.463e-05, -0.2184, 1.837), (-0.02631, 0.07446, 1.769), (-0.02631, -0.07446, 1.769), (0.02642, -0.07446, 1.769), (0.02642, 0.07446, 1.769), (0.0768, 0.09783, 1.837), (-0.07669, 0.09783, 1.837), (-0.07669, -0.09783, 1.837), (0.0768, -0.09783, 1.837), (-0.07669, -0.09783, 1.769), (0.0768, -0.09783, 1.769), (-0.07669, 0.09783, 1.769), (0.0768, 0.09783, 1.769), (0.05846, 0.0, 1.769), (-0.05835, 0.0, 1.769), (0.6244, -0.4576, 1.837), (0.6244, 0.4576, 1.837), (0.6244, -0.4576, 0.05776), (0.6244, 0.4576, 0.05776)], [], [(0, 1, 3, 2), (44, 46, 6, 13, 15), (6, 7, 5, 4), (47, 49, 0, 9, 11), (2, 3, 7, 6, 46), (7, 3, 1, 5), (4, 49, 48, 14, 12), (8, 10, 18, 16), (48, 44, 15, 14), (0, 2, 8, 9), (10, 11, 19, 18), (45, 47, 11, 10), (4, 5, 1, 0, 49), (6, 4, 12, 13), (27, 23, 35, 43), (22, 23, 27), (15, 13, 21, 23), (13, 12, 20, 21), (11, 9, 17, 19), (14, 15, 23, 22), (9, 8, 16, 17), (12, 14, 22, 20), (18, 19, 25), (17, 24, 38, 30), (16, 18, 28, 29), (21, 20, 26), (21, 26, 42, 34), (17, 16, 24), (33, 32, 40, 41), (29, 28, 36, 37), (35, 34, 42, 43), (31, 30, 38, 39), (19, 17, 30, 31), (22, 27, 40, 32), (26, 20, 33, 41), (25, 19, 31, 39), (20, 22, 32, 33), (18, 25, 36, 28), (23, 21, 34, 35), (24, 16, 29, 37), (44, 45, 46), (47, 48, 49), (2, 46, 45, 10, 8), (53, 50, 60, 61), (48, 47, 56, 57), (50, 63, 51, 58, 60), (47, 45, 55, 56), (54, 57, 59, 61), (55, 54, 61, 60), (57, 56, 58, 59), (56, 55, 60, 58), (45, 44, 54, 55), (44, 48, 57, 54), (51, 52, 59, 58), (52, 62, 53, 61, 59), (22, 14, 64, 66), (23, 15, 65, 67)])
_uv = me_cube_011.uv_layers.new(name='UVMap')
_uv.uv.foreach_set('vector', [0.1004, 0.6312, 0.1004, 0.6623, 0.04335, 0.6623, 0.04335, 0.6312, 0.1686, 0.8183, 0.1871, 0.8111, 0.1886, 0.9592, 0.1646, 0.9395, 0.1277, 0.6658, 0.04321, 0.9912, 0.04335, 0.96, 0.1005, 0.96, 0.1004, 0.9914, 0.1501, 0.8039, 0.1315, 0.8111, 0.1314, 0.6623, 0.1552, 0.6823, 0.1552, 0.6912, 0.0123, 0.6623, 0.04335, 0.6623, 0.04335, 0.96, 0.0123, 0.96, 0.0123, 0.8111, 0.04335, 0.96, 0.04335, 0.6623, 0.1004, 0.6623, 0.1005, 0.96, 0.1316, 0.9598, 0.1315, 0.8111, 0.1501, 0.8183, 0.1552, 0.6659, 0.1553, 0.9396, 0.06341, 0.9958, 0.0722, 0.9958, 0.0722, 0.7648, 0.06341, 0.7648, 0.1501, 0.8183, 0.1686, 0.8183, 0.1277, 0.6658, 0.1552, 0.6659, 0.1314, 0.6623, 0.1886, 0.6624, 0.1646, 0.6824, 0.1552, 0.6823, 0.0722, 0.9958, 0.08154, 0.9958, 0.08154, 0.7648, 0.0722, 0.7648, 0.1686, 0.8039, 0.1501, 0.8039, 0.1552, 0.6912, 0.1646, 0.6912, 0.1316, 0.9598, 0.1005, 0.96, 0.1004, 0.6623, 0.1314, 0.6623, 0.1315, 0.8111, 0.1886, 0.9592, 0.1316, 0.9598, 0.1553, 0.9396, 0.1646, 0.9395, 0.06927, 0.7593, 0.0277, 0.7668, 0.0146, 0.7668, 0.0146, 0.7593, 0.07394, 0.7668, 0.0277, 0.7668, 0.06927, 0.7593, 0.03494, 0.731, 0.06302, 0.9958, 0.06302, 0.7648, 0.03494, 0.7648, 0.06302, 0.9958, 0.05366, 0.9958, 0.05366, 0.7648, 0.06302, 0.7648, 0.08154, 0.9958, 0.09033, 0.9958, 0.09033, 0.7648, 0.08154, 0.7648, 0.08119, 0.731, 0.03494, 0.731, 0.03494, 0.7648, 0.08119, 0.7648, 0.05407, 0.9958, 0.06341, 0.9958, 0.06341, 0.7648, 0.05407, 0.7648, 0.09, 0.9958, 0.08119, 0.731, 0.08119, 0.7648, 0.09, 0.7648, 0.07385, 0.767, 0.0645, 0.767, 0.06917, 0.7595, 0.05407, 0.7648, 0.05874, 0.7573, 0.004138, 0.7573, 0.004138, 0.7648, 0.07385, 0.7757, 0.07385, 0.767, 0.1238, 0.767, 0.1238, 0.7757, 0.06302, 0.7648, 0.05366, 0.7648, 0.05834, 0.7573, 0.06302, 0.7648, 0.05834, 0.7573, 0.113, 0.7573, 0.113, 0.7648, 0.05407, 0.7648, 0.06341, 0.7648, 0.05874, 0.7573, 0.1327, 0.7668, 0.1239, 0.7668, 0.1239, 0.7593, 0.1327, 0.7593, 0.1326, 0.767, 0.1238, 0.767, 0.1238, 0.7595, 0.1326, 0.7595, 0.0146, 0.7668, 0.005787, 0.7668, 0.005787, 0.7593, 0.0146, 0.7593, 0.01457, 0.767, 0.005787, 0.767, 0.005787, 0.7595, 0.01457, 0.7595, 0.0645, 0.767, 0.0645, 0.7757, 0.01457, 0.7757, 0.01457, 0.767, 0.07394, 0.7668, 0.06927, 0.7593, 0.1239, 0.7593, 0.1239, 0.7668, 0.05834, 0.7573, 0.05366, 0.7648, 0.003674, 0.7648, 0.003674, 0.7573, 0.06917, 0.7595, 0.0645, 0.767, 0.01457, 0.767, 0.01457, 0.7595, 0.07394, 0.7756, 0.07394, 0.7668, 0.1239, 0.7668, 0.1239, 0.7756, 0.07385, 0.767, 0.06917, 0.7595, 0.1238, 0.7595, 0.1238, 0.767, 0.0277, 0.7668, 0.06459, 0.7756, 0.0146, 0.7756, 0.0146, 0.7668, 0.05874, 0.7573, 0.06341, 0.7648, 0.1133, 0.7648, 0.1133, 0.7573, 0.1686, 0.8183, 0.1686, 0.8039, 0.1871, 0.8111, 0.1501, 0.8039, 0.1501, 0.8183, 0.1315, 0.8111, 0.1886, 0.6624, 0.1871, 0.8111, 0.1686, 0.8039, 0.1646, 0.6912, 0.1646, 0.6824, 0.03473, 0.9589, 0.0277, 0.9589, 0.02099, 0.9558, 0.04144, 0.9558, 0.1501, 0.8183, 0.1501, 0.8039, 0.1504, 0.8041, 0.1504, 0.8181, 0.0277, 0.9589, 0.02343, 0.9688, 0.0277, 0.9787, 0.02099, 0.9819, 0.02099, 0.9558, 0.1501, 0.8039, 0.1686, 0.8039, 0.1684, 0.8042, 0.1504, 0.8041, 0.05047, 0.9558, 0.05047, 0.9819, 0.04144, 0.9819, 0.04144, 0.9558, 0.02099, 0.9468, 0.04144, 0.9468, 0.04144, 0.9558, 0.02099, 0.9558, 0.04144, 0.9909, 0.02099, 0.9909, 0.02099, 0.9819, 0.04144, 0.9819, 0.01197, 0.9819, 0.01197, 0.9558, 0.02099, 0.9558, 0.02099, 0.9819, 0.1686, 0.8039, 0.1686, 0.8183, 0.1683, 0.8181, 0.1684, 0.8042, 0.1686, 0.8183, 0.1501, 0.8183, 0.1504, 0.8181, 0.1683, 0.8181, 0.0277, 0.9787, 0.03473, 0.9787, 0.04144, 0.9819, 0.02099, 0.9819, 0.03473, 0.9787, 0.039, 0.9688, 0.03473, 0.9589, 0.04144, 0.9558, 0.04144, 0.9819, 0.9985, 0.002264, 0.9985, 0.8212, 0.6483, 0.8212, 0.6483, 0.002264, 0.6483, 0.002264, 0.6483, 0.8212, 0.9985, 0.8212, 0.9985, 0.002264])
me_cube_011.materials.append(mat_turnstile_tall)
me_cube_011.use_remesh_fix_poles = True
me_cube_011.use_remesh_preserve_attributes = False
me_cube_011.use_mirror_vertex_groups = False
me_cube_011.update()
me_cube_012 = bpy.data.meshes.new('Cube.012')
me_cube_012.from_pydata([(0.02642, 0.07446, 0.05776), (-0.02631, 0.07446, 0.05776), (-0.02631, -0.07446, 0.05776), (0.02642, -0.07446, 0.05776), (0.1005, 0.128, 0.05776), (-0.1004, 0.128, 0.05776), (-0.1004, -0.128, 0.05776), (0.1005, -0.128, 0.05776), (0.1005, 0.128, 0.0), (-0.1004, 0.128, 0.0), (-0.1004, -0.128, 0.0), (0.1005, -0.128, 0.0), (-0.02631, 0.07446, 1.769), (-0.02631, -0.07446, 1.769), (0.02642, -0.07446, 1.769), (0.02642, 0.07446, 1.769), (0.05846, 0.0, 0.05776), (-0.05835, 0.0, 0.05776), (0.05846, 0.0, 1.769), (-0.05835, 0.0, 1.769), (0.7955, 0.0, 0.05776), (-0.7954, 0.0, 0.05776), (0.7955, 0.0, 1.769), (-0.7954, 0.0, 1.769)], [], [(19, 12, 1, 17), (0, 16, 3, 7, 4), (14, 13, 2, 3), (12, 15, 0, 1), (18, 14, 3, 16), (6, 5, 9, 10), (1, 0, 4, 5), (2, 17, 1, 5, 6), (3, 2, 6, 7), (7, 6, 10, 11), (4, 7, 11, 8), (5, 4, 8, 9), (15, 18, 16, 0), (13, 19, 17, 2), (17, 19, 23, 21), (16, 18, 22, 20)])
_uv = me_cube_012.uv_layers.new(name='UVMap')
_uv.uv.foreach_set('vector', [0.05423, 0.5808, 0.07037, 0.5808, 0.07037, 0.9217, 0.05422, 0.9217, 0.0537, 0.8637, 0.06008, 0.8489, 0.0537, 0.834, 0.06845, 0.8234, 0.06845, 0.8744, 0.03793, 0.9217, 0.02743, 0.9217, 0.02743, 0.5808, 0.03793, 0.5808, 0.07037, 0.5808, 0.08087, 0.5808, 0.08087, 0.9217, 0.07037, 0.9217, 0.05407, 0.9217, 0.03793, 0.9217, 0.03793, 0.5808, 0.05407, 0.5808, 0.02845, 0.8234, 0.02845, 0.8744, 0.01694, 0.8744, 0.01694, 0.8234, 0.0432, 0.8637, 0.0537, 0.8637, 0.06845, 0.8744, 0.02845, 0.8744, 0.0432, 0.834, 0.03682, 0.8489, 0.0432, 0.8637, 0.02845, 0.8744, 0.02845, 0.8234, 0.0537, 0.834, 0.0432, 0.834, 0.02845, 0.8234, 0.06845, 0.8234, 0.06845, 0.8234, 0.02845, 0.8234, 0.02845, 0.8119, 0.06845, 0.8119, 0.06845, 0.8744, 0.06845, 0.8234, 0.07995, 0.8234, 0.07995, 0.8744, 0.02845, 0.8744, 0.06845, 0.8744, 0.06845, 0.8859, 0.02845, 0.8859, 0.08087, 0.5808, 0.09702, 0.5808, 0.09702, 0.9217, 0.08087, 0.9217, 0.02743, 0.9217, 0.01128, 0.9217, 0.01128, 0.5808, 0.02743, 0.5808, 0.6479, 0.0001824, 0.6479, 0.8212, 0.2943, 0.8212, 0.2943, 0.0001824, 0.6483, 0.0001824, 0.6483, 0.8212, 1.002, 0.8212, 1.002, 0.0001824])
me_cube_012.materials.append(mat_turnstile_tall)
me_cube_012.use_remesh_fix_poles = True
me_cube_012.use_remesh_preserve_attributes = False
me_cube_012.use_mirror_vertex_groups = False
me_cube_012.update()
me_cube_001 = bpy.data.meshes.new('Cube.001')
me_cube_001.from_pydata([(-0.25, -0.5, -0.25), (-0.25, -0.5, 0.25), (-0.25, 0.0, -0.25), (-0.25, 0.0, 0.25), (0.25, -0.5, -0.25), (0.25, -0.5, 0.25), (0.25, 0.0, -0.25), (0.25, 0.0, 0.25)], [], [(0, 1, 3, 2), (2, 3, 7, 6), (6, 7, 5, 4), (4, 5, 1, 0), (7, 3, 1, 5)])
_uv = me_cube_001.uv_layers.new(name='UVMap')
_uv.uv.foreach_set('vector', [0.7856, 0.05923, 0.7878, 0.1281, 0.3005, 0.129, 0.2982, 0.0601, 0.7664, 0.05893, 0.7656, 0.1302, 0.3197, 0.1299, 0.3205, 0.05858, 0.6981, 0.7565, 0.703, 0.8079, 0.3511, 0.8099, 0.3461, 0.7585, 0.7028, 0.7512, 0.7031, 0.8112, 0.3496, 0.8113, 0.3493, 0.7514, -0.00417, -0.001966, 1.0, -0.001966, 1.0, 1.002, -0.00417, 1.002])
me_cube_001.materials.append(mat_m_elecbox)
me_cube_001.use_remesh_fix_poles = True
me_cube_001.use_remesh_preserve_attributes = False
me_cube_001.use_mirror_vertex_groups = False
me_cube_001.update()
me_cube_014 = bpy.data.meshes.new('Cube.014')
me_cube_014.from_pydata([(-2.384e-07, -2.98e-08, 0.7089), (2.384e-07, 2.98e-08, -0.7089), (0.8561, -0.01488, 0.7089), (0.8561, -0.01488, -0.7089)], [], [(1, 0, 2, 3)])
_uv = me_cube_014.uv_layers.new(name='UVMap')
_uv.uv.foreach_set('vector', [7.772e-05, 7.774e-05, 7.772e-05, 1.002, 0.9999, 1.002, 0.9999, 7.778e-05])
me_cube_014.materials.append(mat_m_elecbox_cover)
me_cube_014.use_remesh_fix_poles = True
me_cube_014.use_remesh_preserve_attributes = False
me_cube_014.use_mirror_vertex_groups = False
me_cube_014.update()
me_cube_016 = bpy.data.meshes.new('Cube.016')
me_cube_016.from_pydata([(-0.2248, -0.3168, 0.0), (-0.2248, -0.3168, 0.02977), (-0.2248, 0.3168, 0.0), (-0.2248, 0.3168, 0.02977), (0.2248, -0.3168, 0.0), (0.2248, -0.3168, 0.02977), (0.2248, 0.3168, 0.0), (0.2248, 0.3168, 0.02977)], [], [(0, 1, 3, 2), (2, 3, 7, 6), (6, 7, 5, 4), (4, 5, 1, 0), (2, 6, 4, 0), (7, 3, 1, 5)])
_uv = me_cube_016.uv_layers.new(name='UVMap')
_uv.uv.foreach_set('vector', [6.193e-05, 0.0225, 0.0225, 0.0225, 0.0225, 0.5, 6.207e-05, 0.5, 0.0225, 0.5224, 0.0225, 0.5, 0.3612, 0.5, 0.3612, 0.5224, 0.3837, 0.5, 0.3612, 0.5, 0.3612, 0.0225, 0.3837, 0.0225, 0.3612, 6.204e-05, 0.3612, 0.0225, 0.0225, 0.0225, 0.0225, 6.193e-05, 0.0225, 0.5224, 0.3612, 0.5224, 0.3612, 0.9999, 0.0225, 0.9999, 0.3612, 0.5, 0.0225, 0.5, 0.0225, 0.0225, 0.3612, 0.0225])
me_cube_016.materials.append(mat_papers)
me_cube_016.use_remesh_fix_poles = True
me_cube_016.use_remesh_preserve_attributes = False
me_cube_016.use_mirror_vertex_groups = False
me_cube_016.update()
me_cube_021 = bpy.data.meshes.new('Cube.021')
me_cube_021.from_pydata([(-0.2248, -0.3168, 0.0), (-0.2248, -0.3168, 0.02977), (-0.2248, 0.3168, 0.0), (-0.2248, 0.3168, 0.02977), (0.2248, -0.3168, 0.0), (0.2248, -0.3168, 0.02977), (0.2248, 0.3168, 0.0), (0.2248, 0.3168, 0.02977)], [], [(0, 1, 3, 2), (2, 3, 7, 6), (6, 7, 5, 4), (4, 5, 1, 0), (2, 6, 4, 0), (7, 3, 1, 5)])
_uv = me_cube_021.uv_layers.new(name='UVMap')
_uv.uv.foreach_set('vector', [6.193e-05, 0.0225, 0.0225, 0.0225, 0.0225, 0.5, 6.207e-05, 0.5, 0.0225, 0.5224, 0.0225, 0.5, 0.3612, 0.5, 0.3612, 0.5224, 0.3837, 0.5, 0.3612, 0.5, 0.3612, 0.0225, 0.3837, 0.0225, 0.3612, 6.204e-05, 0.3612, 0.0225, 0.0225, 0.0225, 0.0225, 6.193e-05, 0.0225, 0.5224, 0.3612, 0.5224, 0.3612, 0.9999, 0.0225, 0.9999, 0.3612, 0.5, 0.0225, 0.5, 0.0225, 0.0225, 0.3612, 0.0225])
me_cube_021.materials.append(mat_papers)
me_cube_021.use_remesh_fix_poles = True
me_cube_021.use_remesh_preserve_attributes = False
me_cube_021.use_mirror_vertex_groups = False
me_cube_021.update()
me_cube_022 = bpy.data.meshes.new('Cube.022')
me_cube_022.from_pydata([(-0.2248, -0.3168, 0.0), (-0.2248, -0.3168, 0.02977), (-0.2248, 0.3168, 0.0), (-0.2248, 0.3168, 0.02977), (0.2248, -0.3168, 0.0), (0.2248, -0.3168, 0.02977), (0.2248, 0.3168, 0.0), (0.2248, 0.3168, 0.02977)], [], [(0, 1, 3, 2), (2, 3, 7, 6), (6, 7, 5, 4), (4, 5, 1, 0), (2, 6, 4, 0), (7, 3, 1, 5)])
_uv = me_cube_022.uv_layers.new(name='UVMap')
_uv.uv.foreach_set('vector', [6.193e-05, 0.0225, 0.0225, 0.0225, 0.0225, 0.5, 6.207e-05, 0.5, 0.0225, 0.5224, 0.0225, 0.5, 0.3612, 0.5, 0.3612, 0.5224, 0.3837, 0.5, 0.3612, 0.5, 0.3612, 0.0225, 0.3837, 0.0225, 0.3612, 6.204e-05, 0.3612, 0.0225, 0.0225, 0.0225, 0.0225, 6.193e-05, 0.0225, 0.5224, 0.3612, 0.5224, 0.3612, 0.9999, 0.0225, 0.9999, 0.3612, 0.5, 0.0225, 0.5, 0.0225, 0.0225, 0.3612, 0.0225])
me_cube_022.materials.append(mat_papers)
me_cube_022.use_remesh_fix_poles = True
me_cube_022.use_remesh_preserve_attributes = False
me_cube_022.use_mirror_vertex_groups = False
me_cube_022.update()
me_cube_023 = bpy.data.meshes.new('Cube.023')
me_cube_023.from_pydata([(-0.2248, -0.3168, 0.0), (-0.2248, -0.3168, 0.02977), (-0.2248, 0.3168, 0.0), (-0.2248, 0.3168, 0.02977), (0.2248, -0.3168, 0.0), (0.2248, -0.3168, 0.02977), (0.2248, 0.3168, 0.0), (0.2248, 0.3168, 0.02977)], [], [(0, 1, 3, 2), (2, 3, 7, 6), (6, 7, 5, 4), (4, 5, 1, 0), (2, 6, 4, 0), (7, 3, 1, 5)])
_uv = me_cube_023.uv_layers.new(name='UVMap')
_uv.uv.foreach_set('vector', [6.193e-05, 0.0225, 0.0225, 0.0225, 0.0225, 0.5, 6.207e-05, 0.5, 0.0225, 0.5224, 0.0225, 0.5, 0.3612, 0.5, 0.3612, 0.5224, 0.3837, 0.5, 0.3612, 0.5, 0.3612, 0.0225, 0.3837, 0.0225, 0.3612, 6.204e-05, 0.3612, 0.0225, 0.0225, 0.0225, 0.0225, 6.193e-05, 0.0225, 0.5224, 0.3612, 0.5224, 0.3612, 0.9999, 0.0225, 0.9999, 0.3612, 0.5, 0.0225, 0.5, 0.0225, 0.0225, 0.3612, 0.0225])
me_cube_023.materials.append(mat_papers)
me_cube_023.use_remesh_fix_poles = True
me_cube_023.use_remesh_preserve_attributes = False
me_cube_023.use_mirror_vertex_groups = False
me_cube_023.update()
me_cube_024 = bpy.data.meshes.new('Cube.024')
me_cube_024.from_pydata([(-0.2248, -0.3168, 0.0), (-0.2248, -0.3168, 0.02977), (-0.2248, 0.3168, 0.0), (-0.2248, 0.3168, 0.02977), (0.2248, -0.3168, 0.0), (0.2248, -0.3168, 0.02977), (0.2248, 0.3168, 0.0), (0.2248, 0.3168, 0.02977)], [], [(0, 1, 3, 2), (2, 3, 7, 6), (6, 7, 5, 4), (4, 5, 1, 0), (2, 6, 4, 0), (7, 3, 1, 5)])
_uv = me_cube_024.uv_layers.new(name='UVMap')
_uv.uv.foreach_set('vector', [6.193e-05, 0.0225, 0.0225, 0.0225, 0.0225, 0.5, 6.207e-05, 0.5, 0.0225, 0.5224, 0.0225, 0.5, 0.3612, 0.5, 0.3612, 0.5224, 0.3837, 0.5, 0.3612, 0.5, 0.3612, 0.0225, 0.3837, 0.0225, 0.3612, 6.204e-05, 0.3612, 0.0225, 0.0225, 0.0225, 0.0225, 6.193e-05, 0.0225, 0.5224, 0.3612, 0.5224, 0.3612, 0.9999, 0.0225, 0.9999, 0.3612, 0.5, 0.0225, 0.5, 0.0225, 0.0225, 0.3612, 0.0225])
me_cube_024.materials.append(mat_papers)
me_cube_024.use_remesh_fix_poles = True
me_cube_024.use_remesh_preserve_attributes = False
me_cube_024.use_mirror_vertex_groups = False
me_cube_024.update()
me_cube_025 = bpy.data.meshes.new('Cube.025')
me_cube_025.from_pydata([(-0.2248, -0.3168, 0.0), (-0.2248, -0.3168, 0.02977), (-0.2248, 0.3168, 0.0), (-0.2248, 0.3168, 0.02977), (0.2248, -0.3168, 0.0), (0.2248, -0.3168, 0.02977), (0.2248, 0.3168, 0.0), (0.2248, 0.3168, 0.02977)], [], [(0, 1, 3, 2), (2, 3, 7, 6), (6, 7, 5, 4), (4, 5, 1, 0), (2, 6, 4, 0), (7, 3, 1, 5)])
_uv = me_cube_025.uv_layers.new(name='UVMap')
_uv.uv.foreach_set('vector', [6.193e-05, 0.0225, 0.0225, 0.0225, 0.0225, 0.5, 6.207e-05, 0.5, 0.0225, 0.5224, 0.0225, 0.5, 0.3612, 0.5, 0.3612, 0.5224, 0.3837, 0.5, 0.3612, 0.5, 0.3612, 0.0225, 0.3837, 0.0225, 0.3612, 6.204e-05, 0.3612, 0.0225, 0.0225, 0.0225, 0.0225, 6.193e-05, 0.0225, 0.5224, 0.3612, 0.5224, 0.3612, 0.9999, 0.0225, 0.9999, 0.3612, 0.5, 0.0225, 0.5, 0.0225, 0.0225, 0.3612, 0.0225])
me_cube_025.materials.append(mat_papers)
me_cube_025.use_remesh_fix_poles = True
me_cube_025.use_remesh_preserve_attributes = False
me_cube_025.use_mirror_vertex_groups = False
me_cube_025.update()
me_cube_020 = bpy.data.meshes.new('Cube.020')
me_cube_020.from_pydata([(-0.0373, -0.1854, 0.0), (-0.03736, -0.1756, 0.01462), (-0.04446, 0.1912, 0.01462), (0.04442, -0.174, 0.01462), (0.03731, 0.1927, 0.0), (0.03731, 0.1927, 0.01462), (-0.04446, 0.1912, 0.0), (0.04448, -0.1839, 0.0), (-0.0177, 0.07039, 0.01462), (-0.02085, 0.1721, 0.01462), (0.01706, 0.1729, 0.01462), (0.0202, 0.07118, 0.01462), (-0.0177, 0.07039, 0.03425), (-0.02085, 0.1721, 0.03425), (0.01706, 0.1729, 0.03425), (0.0202, 0.07118, 0.03425)], [], [(0, 1, 2, 6), (6, 2, 5, 4), (4, 5, 3, 7), (7, 3, 1, 0), (2, 1, 8, 9), (11, 10, 14, 15), (1, 3, 11, 8), (5, 2, 9, 10), (3, 5, 10, 11), (9, 8, 12, 13), (8, 11, 15, 12), (10, 9, 13, 14), (6, 4, 7, 0)])
_uv = me_cube_020.uv_layers.new(name='UVMap')
_uv.uv.foreach_set('vector', [0.199, 0.7006, 0.1728, 0.683, 0.1728, 0.02618, 0.199, 0.02618, 0.1728, -1.429e-06, 0.1728, 0.02618, 0.02635, 0.02629, 0.02633, 0.0001066, 0.000174, 0.02629, 0.02635, 0.02629, 0.02635, 0.6831, 0.0001704, 0.7007, 0.0266, 0.7146, 0.02635, 0.6831, 0.1728, 0.683, 0.173, 0.7145, 0.1728, 0.02618, 0.1728, 0.683, 0.1291, 0.2433, 0.1312, 0.06111, 0.2672, 0.6391, 0.2672, 0.4794, 0.298, 0.4794, 0.298, 0.6391, 0.1728, 0.683, 0.02635, 0.6831, 0.06119, 0.2432, 0.1291, 0.2433, 0.02635, 0.02629, 0.1728, 0.02618, 0.1312, 0.06111, 0.0633, 0.06102, 0.02635, 0.6831, 0.02635, 0.02629, 0.0633, 0.06102, 0.06119, 0.2432, 0.2672, 0.8584, 0.2672, 0.6986, 0.298, 0.6986, 0.298, 0.8584, 0.2672, 0.6986, 0.2672, 0.6391, 0.298, 0.6391, 0.298, 0.6986, 0.2672, 0.9179, 0.2672, 0.8584, 0.298, 0.8584, 0.298, 0.9179, 0.2991, 0.4604, 0.1992, 0.4604, 0.1992, 0.0001854, 0.2991, 0.0002245])
me_cube_020.materials.append(mat_stapler)
me_cube_020.use_remesh_fix_poles = True
me_cube_020.use_remesh_preserve_attributes = False
me_cube_020.use_mirror_vertex_groups = False
me_cube_020.update()
me_plane_002 = bpy.data.meshes.new('Plane.002')
me_plane_002.from_pydata([(-0.03687, -0.1134, 0.05208), (0.03687, -0.1134, 0.05207), (-0.03686, 0.003615, 0.04202), (0.03688, 0.003612, 0.042), (-0.03687, 1.729e-06, 5.942e-06), (-0.03687, -0.117, 0.01007), (0.03687, -0.117, 0.01006), (0.03687, -1.743e-06, -5.944e-06), (0.03687, -0.1164, 0.01719), (-0.03687, -0.1164, 0.0172), (-0.03687, -0.3342, 0.07107), (0.03687, -0.3342, 0.07106), (-0.03688, -0.3372, 0.03619), (0.03686, -0.3372, 0.03618), (0.03687, -0.285, 0.06683), (-0.03687, -0.285, 0.06684), (0.03686, -0.288, 0.03195), (-0.03688, -0.288, 0.03196), (-0.03943, -0.3339, 0.07391), (0.03943, -0.3339, 0.0739), (-0.03944, -0.3372, 0.03619), (0.03942, -0.3372, 0.03618), (0.03943, -0.2847, 0.06967), (0.03942, -0.288, 0.03195), (-0.03943, -0.2847, 0.06968), (-0.03944, -0.288, 0.03196), (0.03495, -0.003659, 0.000309), (0.03494, -0.118, 0.01014), (0.03494, -0.3339, 0.03589), (-0.03496, -0.3339, 0.03591), (-0.03496, -0.2857, 0.03176), (0.03494, -0.2857, 0.03175), (-0.03495, -0.1179, 0.01015), (-0.03495, -0.003656, 0.0003202), (-0.03495, -0.1173, 0.01728), (0.03495, -0.0004287, 0.03787), (0.03495, -0.1147, 0.0477), (-0.03494, -0.0004254, 0.03788), (0.03494, -0.3313, 0.06632), (-0.03495, -0.3312, 0.06633), (-0.03495, -0.2831, 0.06219), (0.03495, -0.2831, 0.06218), (-0.03495, -0.1147, 0.04771), (0.03495, -0.1173, 0.01727)], [], [(0, 2, 3, 1), (13, 16, 31, 28), (1, 3, 7, 6, 8), (2, 0, 9, 5, 4), (3, 2, 4, 7), (17, 15, 24, 25), (10, 11, 13, 12), (15, 14, 22, 24), (16, 13, 21, 23), (9, 0, 15, 17), (1, 8, 16, 14), (0, 1, 14, 15), (24, 22, 19, 18), (22, 23, 21, 19), (25, 24, 18, 20), (13, 11, 19, 21), (12, 17, 25, 20), (11, 10, 18, 19), (14, 16, 23, 22), (10, 12, 20, 18), (16, 8, 43, 31), (9, 17, 30, 34), (27, 26, 35, 36, 43), (4, 5, 32, 33), (12, 13, 28, 29), (6, 7, 26, 27), (7, 4, 33, 26), (17, 12, 29, 30), (33, 32, 34, 42, 37), (33, 37, 35, 26), (34, 30, 40, 42), (31, 43, 36, 41), (29, 28, 38, 39), (30, 29, 39, 40), (28, 31, 41, 38), (9, 34, 32, 5), (6, 27, 43, 8)])
_uv = me_plane_002.uv_layers.new(name='UVMap')
_uv.uv.foreach_set('vector', [0.9025, 0.3716, 0.9025, 0.101, 0.7325, 0.101, 0.7325, 0.3716, 0.3044, 0.8636, 0.3026, 0.8158, 0.3005, 0.8133, 0.3025, 0.8605, 0.7325, 0.3716, 0.7325, 0.101, 0.6353, 0.101, 0.6353, 0.3716, 0.6518, 0.3716, 0.9025, 0.101, 0.9025, 0.3716, 0.9832, 0.3716, 0.9997, 0.3716, 0.9997, 0.101, 0.7325, 0.101, 0.9025, 0.101, 0.9025, 0.0038, 0.7325, 0.003801, 0.9895, 0.7791, 0.9141, 0.7791, 0.9079, 0.7847, 0.9895, 0.7847, 0.9024, 0.8972, 0.7435, 0.8972, 0.7435, 0.9726, 0.9024, 0.9726, 0.9024, 0.7785, 0.7435, 0.7785, 0.738, 0.7847, 0.9079, 0.7847, 0.3026, 0.8158, 0.3044, 0.8636, 0.3069, 0.8635, 0.3051, 0.8157, 0.9832, 0.3716, 0.9025, 0.3716, 0.9025, 0.7687, 0.9832, 0.7687, 0.7325, 0.3716, 0.6518, 0.3716, 0.6518, 0.7687, 0.7325, 0.7687, 0.9025, 0.3716, 0.7325, 0.3716, 0.7325, 0.7687, 0.9025, 0.7687, 0.9079, 0.7847, 0.738, 0.7847, 0.738, 0.891, 0.9079, 0.891, 0.738, 0.7847, 0.6565, 0.7847, 0.6565, 0.891, 0.738, 0.891, 0.9895, 0.7847, 0.9079, 0.7847, 0.9079, 0.891, 0.9895, 0.891, 0.7435, 0.9726, 0.7435, 0.8972, 0.738, 0.891, 0.738, 0.9726, 0.2361, 0.8633, 0.2381, 0.8161, 0.2356, 0.816, 0.2337, 0.8632, 0.7435, 0.8972, 0.9024, 0.8972, 0.9079, 0.891, 0.738, 0.891, 0.7319, 0.7791, 0.6565, 0.7791, 0.6565, 0.7847, 0.738, 0.7847, 0.9024, 0.8972, 0.9024, 0.9726, 0.9079, 0.9726, 0.9079, 0.891, 0.3026, 0.8158, 0.3063, 0.6774, 0.3041, 0.6782, 0.3005, 0.8133, 0.2365, 0.6797, 0.2381, 0.8161, 0.2402, 0.8136, 0.2388, 0.6805, 0.3093, 0.6846, 0.3093, 0.562, 0.269, 0.562, 0.269, 0.6846, 0.3016, 0.6846, 0.2342, 0.5618, 0.2384, 0.6726, 0.2403, 0.6733, 0.2363, 0.5654, 0.2361, 0.8633, 0.3044, 0.8636, 0.3025, 0.8605, 0.238, 0.8602, 0.3044, 0.6709, 0.3069, 0.5614, 0.305, 0.565, 0.3026, 0.6716, 0.3069, 0.5614, 0.2342, 0.5618, 0.2363, 0.5654, 0.305, 0.565, 0.2381, 0.8161, 0.2361, 0.8633, 0.238, 0.8602, 0.2402, 0.8136, 0.2285, 0.4874, 0.2285, 0.6099, 0.2362, 0.6099, 0.2688, 0.6099, 0.2688, 0.4874, 0.3093, 0.4874, 0.269, 0.4874, 0.269, 0.562, 0.3093, 0.562, 0.2362, 0.6099, 0.2362, 0.7905, 0.2688, 0.7905, 0.2688, 0.6099, 0.3016, 0.8652, 0.3016, 0.6846, 0.269, 0.6846, 0.269, 0.8652, 0.2362, 0.8422, 0.2362, 0.9168, 0.2688, 0.9168, 0.2688, 0.8422, 0.2362, 0.7905, 0.2362, 0.8422, 0.2688, 0.8422, 0.2688, 0.7905, 0.3016, 0.9168, 0.3016, 0.8652, 0.269, 0.8652, 0.269, 0.9168, 0.2365, 0.6797, 0.2388, 0.6805, 0.2403, 0.6733, 0.2384, 0.6726, 0.3044, 0.6709, 0.3026, 0.6716, 0.3041, 0.6782, 0.3063, 0.6774])
me_plane_002.materials.append(mat_stapler)
me_plane_002.use_remesh_fix_poles = True
me_plane_002.use_remesh_preserve_attributes = False
me_plane_002.use_mirror_vertex_groups = False
me_plane_002.update()
me_plane_003 = bpy.data.meshes.new('Plane.003')
me_plane_003.from_pydata([(-0.02986, -0.1275, 0.03425), (0.02922, -0.1275, 0.03425), (-0.02986, 0.1566, 0.03425), (0.02922, 0.1566, 0.03425), (-0.02986, 0.1566, 0.06446), (-0.02986, -0.1275, 0.06446), (0.02922, -0.1275, 0.06446), (0.02922, 0.1566, 0.06446)], [], [(0, 2, 3, 1), (1, 3, 7, 6), (2, 0, 5, 4), (0, 1, 6, 5)])
_uv = me_plane_003.uv_layers.new(name='UVMap')
_uv.uv.foreach_set('vector', [0.397, 0.729, 0.397, 0.01197, 0.546, 0.01197, 0.546, 0.729, 0.546, 0.729, 0.546, 0.01197, 0.6222, 0.01197, 0.6222, 0.729, 0.397, 0.01197, 0.397, 0.729, 0.3207, 0.729, 0.3207, 0.01197, 0.397, 0.729, 0.546, 0.729, 0.546, 0.8052, 0.397, 0.8052])
me_plane_003.materials.append(mat_stapler)
me_plane_003.use_remesh_fix_poles = True
me_plane_003.use_remesh_preserve_attributes = False
me_plane_003.use_mirror_vertex_groups = False
me_plane_003.update()

# ---- objects
ob_uvmap = bpy.data.objects.new('UVMap ', me_cube_013)
ob_broom = bpy.data.objects.new('Broom', me_cube_015)
ob_soda_can = bpy.data.objects.new('Soda Can', me_cylinder)
ob_light = bpy.data.objects.new('Light', light_light)
ob_camera = bpy.data.objects.new('Camera', cam_camera)
ob_foldingtable = bpy.data.objects.new('FoldingTable', me_plane)
ob_foldingtablelow = bpy.data.objects.new('FoldingTableLow', me_plane_001)
ob_bookshelf_2 = bpy.data.objects.new('Bookshelf 2', me_cube)
ob_bookshelf = bpy.data.objects.new('Bookshelf', me_cube_003)
ob_books_5 = bpy.data.objects.new('Books 5', me_cube_002)
ob_books_4 = bpy.data.objects.new('Books 4', me_cube_004)
ob_books_3 = bpy.data.objects.new('Books 3', me_cube_005)
ob_books_2 = bpy.data.objects.new('Books 2', me_cube_006)
ob_books_1 = bpy.data.objects.new('Books 1', me_cube_007)
ob_books_6 = bpy.data.objects.new('Books 6', me_cube_008)
ob_books_7 = bpy.data.objects.new('Books 7', me_cube_009)
ob_turnstile_small = bpy.data.objects.new('Turnstile Small', me_cube_010)
ob_turnstile_smallthingy = bpy.data.objects.new('Turnstile_SmallThingy', me_circle_001)
ob_turnstile_tall = bpy.data.objects.new('Turnstile Tall', me_cube_011)
ob_turnstile_tall_bars = bpy.data.objects.new('Turnstile Tall Bars', me_cube_012)
ob_electrical_box = bpy.data.objects.new('Electrical Box', me_cube_001)
ob_electrical_box_cover = bpy.data.objects.new('Electrical Box Cover', me_cube_014)
ob_cube = bpy.data.objects.new('Cube', me_cube_016)
ob_cube_001 = bpy.data.objects.new('Cube.001', me_cube_021)
ob_cube_002 = bpy.data.objects.new('Cube.002', me_cube_022)
ob_cube_003 = bpy.data.objects.new('Cube.003', me_cube_023)
ob_cube_004 = bpy.data.objects.new('Cube.004', me_cube_024)
ob_cube_005 = bpy.data.objects.new('Cube.005', me_cube_025)
ob_stapler = bpy.data.objects.new('Stapler', me_cube_020)
ob_stapler_top = bpy.data.objects.new('Stapler Top', me_plane_002)
ob_inside_section = bpy.data.objects.new('Inside Section', me_plane_003)

# ---- transforms, parenting, visibility, modifiers, constraints
ob_uvmap.location = (0.0, 0.0, 0.0)
ob_uvmap.scale = (0.4954, 0.4954, 0.4954)
ob_uvmap.lineart.crease_threshold = 0.0
ob_broom.location = (0.0, 0.0, 0.0)
ob_broom.lineart.crease_threshold = 0.0
ob_soda_can.location = (0.0, 0.0, 0.0)
ob_soda_can.lineart.crease_threshold = 0.0
ob_light.location = (1.988, -1.743, 2.839)
ob_light.rotation_euler = (-0.7345, -0.9028, 2.648)
ob_light.lock_rotations_4d = False
ob_light.empty_display_type = 'ARROWS'
ob_light.color = (0.0, 0.0, 0.0, 0.0)
ob_light.lineart.crease_threshold = 0.0
ob_camera.location = (7.359, -6.926, 4.958)
ob_camera.rotation_euler = (1.109, 0.0, 0.8149)
ob_camera.lock_rotations_4d = False
ob_camera.empty_display_type = 'ARROWS'
ob_camera.color = (0.0, 0.0, 0.0, 0.0)
ob_camera.display_type = 'WIRE'
ob_camera.lineart.crease_threshold = 0.0
ob_foldingtable.location = (0.0, 0.0, 0.0)
ob_foldingtable.rotation_euler = (0.0, -0.0, 3.142)
ob_foldingtable.lineart.crease_threshold = 0.0
ob_foldingtable.use_mesh_mirror_x = True
ob_foldingtablelow.location = (0.0, 1.804, 0.0)
ob_foldingtablelow.rotation_euler = (0.0, 0.0, 6.283)
ob_foldingtablelow.lineart.crease_threshold = 0.0
ob_bookshelf_2.location = (-1.767, 0.0, 0.0)
ob_bookshelf_2.lineart.crease_threshold = 0.0
ob_bookshelf.location = (0.0, 0.0, 0.0)
ob_bookshelf.lineart.crease_threshold = 0.0
ob_books_5.location = (0.3033, -0.03313, 0.05)
ob_books_5.lineart.crease_threshold = 0.0
ob_books_4.location = (-0.3204, -0.03313, 0.05)
ob_books_4.lineart.crease_threshold = 0.0
ob_books_3.location = (-0.1846, -0.0361, 0.5349)
ob_books_3.lineart.crease_threshold = 0.0
ob_books_2.location = (-0.0611, -0.04953, 1.035)
ob_books_2.lineart.crease_threshold = 0.0
ob_books_1.location = (-0.1933, -0.03309, 1.535)
ob_books_1.lineart.crease_threshold = 0.0
ob_books_6.location = (0.1738, -0.03309, 1.535)
ob_books_6.lineart.crease_threshold = 0.0
ob_books_7.location = (0.2525, -0.03309, 1.535)
ob_books_7.lineart.crease_threshold = 0.0
ob_turnstile_small.location = (0.0, 0.0, 0.0)
ob_turnstile_small.lineart.crease_threshold = 0.0
ob_turnstile_smallthingy.location = (-0.2597, -1.356e-07, 1.009)
ob_turnstile_smallthingy.rotation_euler = (-4.797e-07, 1.97, -3.181e-07)
ob_turnstile_smallthingy.scale = (0.6896, 0.6896, 0.6896)
ob_turnstile_smallthingy.lineart.crease_threshold = 0.0
ob_turnstile_tall.location = (-5.463e-05, 0.0, -0.05776)
ob_turnstile_tall.lineart.crease_threshold = 0.0
ob_turnstile_tall_bars.location = (-5.463e-05, 0.0, -0.05776)
ob_turnstile_tall_bars.lineart.crease_threshold = 0.0
ob_electrical_box.location = (2.384e-07, 2.98e-08, 0.0)
ob_electrical_box.rotation_euler = (-1.571, 3.258e-07, 3.142)
ob_electrical_box.scale = (1.712, 2.836, 0.4463)
ob_electrical_box.lineart.crease_threshold = 0.0
ob_electrical_box_cover.location = (-0.428, -0.1116, 0.7089)
ob_electrical_box_cover.lineart.crease_threshold = 0.0
ob_cube.location = (0.0, 0.0, 0.0)
ob_cube.lineart.crease_threshold = 0.0
ob_cube_001.location = (0.0, 0.0, 0.02977)
ob_cube_001.rotation_euler = (0.0, -0.0, 0.05468)
ob_cube_001.lineart.crease_threshold = 0.0
ob_cube_002.location = (0.0, 0.0, 0.05954)
ob_cube_002.rotation_euler = (0.0, -0.0, -0.05455)
ob_cube_002.lineart.crease_threshold = 0.0
ob_cube_003.location = (0.0, 0.0, 0.08931)
ob_cube_003.rotation_euler = (0.0, -0.0, 0.05609)
ob_cube_003.lineart.crease_threshold = 0.0
ob_cube_004.location = (0.0, 0.0, 0.1191)
ob_cube_004.rotation_euler = (0.0, -0.0, 0.1203)
ob_cube_004.lineart.crease_threshold = 0.0
ob_cube_005.location = (0.0, 0.0, 0.1488)
ob_cube_005.rotation_euler = (0.0, -0.0, -0.03535)
ob_cube_005.lineart.crease_threshold = 0.0
ob_stapler.location = (0.0, 0.0, 0.0)
ob_stapler.lineart.crease_threshold = 0.0
ob_stapler_top.parent = ob_stapler
ob_stapler_top.location = (0.0002358, 0.1813, 0.02664)
ob_stapler_top.lineart.crease_threshold = 0.0
ob_inside_section.parent = ob_stapler_top
ob_inside_section.matrix_parent_inverse = Matrix(((1.0, -0.0, 0.0, -0.0002358), (-0.0, 1.0, -0.0, -0.1813), (0.0, -0.0, 1.0, -0.02664), (-0.0, 0.0, -0.0, 1.0)))
ob_inside_section.location = (0.0, 0.0, 0.0)
ob_inside_section.lineart.crease_threshold = 0.0

# ---- collection membership
scene.collection.objects.link(ob_uvmap)
scene.collection.objects.link(ob_broom)
scene.collection.objects.link(ob_soda_can)
col_collection.objects.link(ob_light)
col_collection.objects.link(ob_camera)
col_folding_tables.objects.link(ob_foldingtable)
col_folding_tables.objects.link(ob_foldingtablelow)
col_bookshelf.objects.link(ob_bookshelf_2)
col_bookshelf.objects.link(ob_bookshelf)
col_bookshelf.objects.link(ob_books_5)
col_bookshelf.objects.link(ob_books_4)
col_bookshelf.objects.link(ob_books_3)
col_bookshelf.objects.link(ob_books_2)
col_bookshelf.objects.link(ob_books_1)
col_bookshelf.objects.link(ob_books_6)
col_bookshelf.objects.link(ob_books_7)
col_turnstile.objects.link(ob_turnstile_small)
col_turnstile.objects.link(ob_turnstile_smallthingy)
col_turnstile.objects.link(ob_turnstile_tall)
col_turnstile.objects.link(ob_turnstile_tall_bars)
col_electrical_box.objects.link(ob_electrical_box)
col_electrical_box.objects.link(ob_electrical_box_cover)
col_stack_of_papers.objects.link(ob_cube)
col_stack_of_papers.objects.link(ob_cube_001)
col_stack_of_papers.objects.link(ob_cube_002)
col_stack_of_papers.objects.link(ob_cube_003)
col_stack_of_papers.objects.link(ob_cube_004)
col_stack_of_papers.objects.link(ob_cube_005)
col_stapler.objects.link(ob_stapler)
col_stapler.objects.link(ob_stapler_top)
col_stapler.objects.link(ob_inside_section)

# ---- scene / render settings (as saved in the file)
scene.camera = ob_camera
scene.frame_start = 1; scene.frame_end = 250; scene.frame_set(60)
scene.render.engine = 'BLENDER_EEVEE_NEXT'
scene.cycles.use_denoising = False
scene.cycles.samples = 128
scene.cycles.sampling_pattern = 'TABULATED_SOBOL'
scene.cycles.use_adaptive_sampling = False
scene.cycles.use_light_tree = False
scene.view_settings.view_transform = 'Filmic'
bpy.context.view_layer.update()
